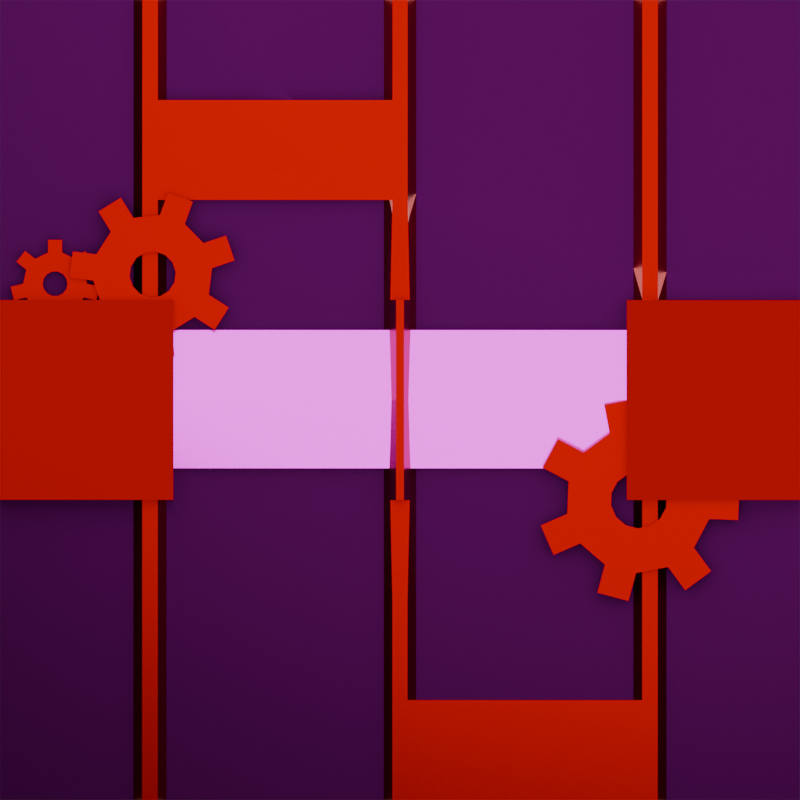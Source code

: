 # Source: mdl_door.blend  (saved by Blender 4.0.36; exported with 4.5.12 LTS)
import bpy
from mathutils import Matrix  # noqa: F401  (used for matrix-valued properties, if any)

bpy.ops.wm.read_factory_settings(use_empty=True)
scene = bpy.context.scene
scene.name = 'Scene'

# ---- collections
col_collection = bpy.data.collections.new('Collection'); scene.collection.children.link(col_collection)

# ---- images (referenced by path relative to the original .blend; pixels are not part of the script)
import os
ASSET_DIR = os.environ.get("B2B_ASSET_DIR", "")  # directory of the original .blend (textures are referenced by path, not embedded)
HERE = os.path.dirname(os.path.abspath(__file__))  # packed textures are extracted next to this script under _unpacked/

def load_image(name, relpath, width, height, colorspace="sRGB"):
    """Load a texture the original file referenced (path relative to the .blend, or extracted next to this script)."""
    p = next((c for c in (os.path.join(HERE, relpath), os.path.join(ASSET_DIR, relpath)) if relpath and os.path.exists(c)), "")
    if p:
        img = bpy.data.images.load(p, check_existing=True)
        img.name = name
    else:  # same state as the original file: an image datablock whose file is absent (Cycles renders it pink)
        img = bpy.data.images.new(name, width, height)
        img.source = "FILE"
        img.filepath = "//" + (relpath or name)
    img.colorspace_settings.name = colorspace
    return img
img_tex_noise_png = load_image('tex_noise.png', 'tex_noise.png', 1024, 1024, 'sRGB')

# ---- materials (node trees are filled in below, after node groups)
mat_material = bpy.data.materials.new('Material')
mat_material.alpha_threshold = 0.0
mat_material.roughness = 0.5
mat_material.line_color = (0.0, 0.0, 0.0, 1.0)
mat_material_004 = bpy.data.materials.new('Material.004')
mat_material_004.alpha_threshold = 0.0
mat_material_004.roughness = 0.5
mat_material_004.line_color = (0.0, 0.0, 0.0, 1.0)
mat_material_005 = bpy.data.materials.new('Material.005')
mat_material_005.alpha_threshold = 0.0
mat_material_005.roughness = 0.5
mat_material_005.line_color = (0.0, 0.0, 0.0, 1.0)
mat_material_006 = bpy.data.materials.new('Material.006')
mat_material_006.alpha_threshold = 0.0
mat_material_006.roughness = 0.5
mat_material_006.line_color = (0.0, 0.0, 0.0, 1.0)

# ---- material node trees
mat_material.use_nodes = True; mat_material.node_tree.nodes.clear()
_N = mat_material.node_tree.nodes; _L = mat_material.node_tree.links
n0 = _N.new('ShaderNodeOutputMaterial'); n0.name = 'Material Output'; n0.location = (300, 300)
n1 = _N.new('ShaderNodeRGB'); n1.name = 'RGB'; n1.location = (-485, 172)
n1.outputs[0].default_value = (0.04696, 0.04696, 0.04696, 1.0)
n2 = _N.new('ShaderNodeMix'); n2.name = 'Mix'; n2.location = (-181, 171)
n2.data_type = 'RGBA'
n2.blend_type = 'MULTIPLY'
n2.inputs[0].default_value = 1.0
n3 = _N.new('ShaderNodeBsdfPrincipled'); n3.name = 'Principled BSDF'; n3.location = (10, 300)
n3.inputs[1].default_value = 1.0
n3.inputs[2].default_value = 0.4314
n3.inputs[3].default_value = 1.45
n4 = _N.new('ShaderNodeTexImage'); n4.name = 'Image Texture'; n4.location = (-482, -92)
n4.image = img_tex_noise_png
n4.projection = 'BOX'
n5 = _N.new('ShaderNodeTexCoord'); n5.name = 'Texture Coordinate'; n5.location = (-755, -229)
_L.new(n3.outputs[0], n0.inputs[0])
_L.new(n1.outputs[0], n2.inputs[6])
_L.new(n4.outputs[0], n2.inputs[7])
_L.new(n2.outputs[2], n3.inputs[0])
_L.new(n5.outputs[3], n4.inputs[0])
n0.is_active_output = True
mat_material_004.use_nodes = True; mat_material_004.node_tree.nodes.clear()
_N = mat_material_004.node_tree.nodes; _L = mat_material_004.node_tree.links
n0 = _N.new('ShaderNodeOutputMaterial'); n0.name = 'Material Output'; n0.location = (300, 300)
n1 = _N.new('ShaderNodeRGB'); n1.name = 'RGB'; n1.location = (-485, 172)
n1.outputs[0].default_value = (0.3079, 0.07181, 0.0, 1.0)
n2 = _N.new('ShaderNodeMix'); n2.name = 'Mix'; n2.location = (-181, 171)
n2.data_type = 'RGBA'
n2.blend_type = 'MULTIPLY'
n2.inputs[0].default_value = 1.0
n3 = _N.new('ShaderNodeBsdfPrincipled'); n3.name = 'Principled BSDF'; n3.location = (10, 300)
n3.inputs[1].default_value = 1.0
n3.inputs[2].default_value = 0.3235
n3.inputs[3].default_value = 1.45
n4 = _N.new('ShaderNodeTexImage'); n4.name = 'Image Texture'; n4.location = (-482, -92)
n4.image = img_tex_noise_png
n4.projection = 'BOX'
n5 = _N.new('ShaderNodeTexCoord'); n5.name = 'Texture Coordinate'; n5.location = (-755, -229)
_L.new(n3.outputs[0], n0.inputs[0])
_L.new(n1.outputs[0], n2.inputs[6])
_L.new(n4.outputs[0], n2.inputs[7])
_L.new(n2.outputs[2], n3.inputs[0])
_L.new(n5.outputs[3], n4.inputs[0])
n0.is_active_output = True
mat_material_005.use_nodes = True; mat_material_005.node_tree.nodes.clear()
_N = mat_material_005.node_tree.nodes; _L = mat_material_005.node_tree.links
n0 = _N.new('ShaderNodeOutputMaterial'); n0.name = 'Material Output'; n0.location = (300, 300)
n1 = _N.new('ShaderNodeRGB'); n1.name = 'RGB'; n1.location = (-485, 172)
n1.outputs[0].default_value = (1.0, 1.0, 1.0, 1.0)
n2 = _N.new('ShaderNodeMix'); n2.name = 'Mix'; n2.location = (-181, 171)
n2.data_type = 'RGBA'
n2.blend_type = 'MULTIPLY'
n2.inputs[0].default_value = 1.0
n3 = _N.new('ShaderNodeBsdfPrincipled'); n3.name = 'Principled BSDF'; n3.location = (10, 300)
n3.inputs[1].default_value = 1.0
n3.inputs[2].default_value = 0.1569
n3.inputs[3].default_value = 1.45
n4 = _N.new('ShaderNodeTexImage'); n4.name = 'Image Texture'; n4.location = (-482, -92)
n4.image = img_tex_noise_png
n4.projection = 'BOX'
n5 = _N.new('ShaderNodeTexCoord'); n5.name = 'Texture Coordinate'; n5.location = (-755, -229)
_L.new(n3.outputs[0], n0.inputs[0])
_L.new(n1.outputs[0], n2.inputs[6])
_L.new(n4.outputs[0], n2.inputs[7])
_L.new(n2.outputs[2], n3.inputs[0])
_L.new(n5.outputs[3], n4.inputs[0])
n0.is_active_output = True
mat_material_006.use_nodes = True; mat_material_006.node_tree.nodes.clear()
_N = mat_material_006.node_tree.nodes; _L = mat_material_006.node_tree.links
n0 = _N.new('ShaderNodeOutputMaterial'); n0.name = 'Material Output'; n0.location = (300, 300)
n1 = _N.new('ShaderNodeRGB'); n1.name = 'RGB'; n1.location = (-485, 172)
n1.outputs[0].default_value = (0.196, 0.1031, 0.0, 1.0)
n2 = _N.new('ShaderNodeMix'); n2.name = 'Mix'; n2.location = (-181, 171)
n2.data_type = 'RGBA'
n2.blend_type = 'MULTIPLY'
n2.inputs[0].default_value = 1.0
n3 = _N.new('ShaderNodeBsdfPrincipled'); n3.name = 'Principled BSDF'; n3.location = (10, 300)
n3.inputs[1].default_value = 1.0
n3.inputs[2].default_value = 0.1078
n3.inputs[3].default_value = 1.45
n4 = _N.new('ShaderNodeTexImage'); n4.name = 'Image Texture'; n4.location = (-482, -92)
n4.image = img_tex_noise_png
n4.projection = 'BOX'
n5 = _N.new('ShaderNodeTexCoord'); n5.name = 'Texture Coordinate'; n5.location = (-755, -229)
_L.new(n3.outputs[0], n0.inputs[0])
_L.new(n1.outputs[0], n2.inputs[6])
_L.new(n4.outputs[0], n2.inputs[7])
_L.new(n2.outputs[2], n3.inputs[0])
_L.new(n5.outputs[3], n4.inputs[0])
n0.is_active_output = True

# ---- world
world_world = bpy.data.worlds.new('World'); scene.world = world_world
world_world.use_nodes = True; world_world.node_tree.nodes.clear()
_N = world_world.node_tree.nodes; _L = world_world.node_tree.links
n0 = _N.new('ShaderNodeOutputWorld'); n0.name = 'World Output'; n0.location = (300, 300)
n1 = _N.new('ShaderNodeBackground'); n1.name = 'Background'; n1.location = (10, 300)
n1.inputs[0].default_value = (0.05088, 0.05088, 0.05088, 1.0)
_L.new(n1.outputs[0], n0.inputs[0])
n0.is_active_output = True
world_world.color = (0.05088, 0.05088, 0.05088)
world_world.use_sun_shadow = False
world_world.sun_shadow_jitter_overblur = 0.0

# ---- cameras
cam_camera = bpy.data.cameras.new('Camera')
cam_camera.type = 'ORTHO'
cam_camera.clip_end = 100.0
cam_camera.ortho_scale = 2.0

# ---- lights
light_light = bpy.data.lights.new('Light', 'POINT')
light_light.transmission_factor = 0.0
light_light.use_soft_falloff = False
light_light.energy = 2149.0
light_light.shadow_soft_size = 12.51
light_light.shadow_maximum_resolution = 0.006
light_light.use_absolute_resolution = True
light_light_001 = bpy.data.lights.new('Light.001', 'POINT')
light_light_001.transmission_factor = 0.0
light_light_001.use_soft_falloff = False
light_light_001.energy = 650.6
light_light_001.shadow_soft_size = 2.85
light_light_001.shadow_maximum_resolution = 0.006
light_light_001.use_absolute_resolution = True

# ---- meshes
me_cube = bpy.data.meshes.new('Cube')
me_cube.from_pydata([(1.0, 1.0, 0.06185), (1.0, 1.0, -0.06185), (-1.0, 1.0, 0.06185), (-1.0, 1.0, -0.06185), (0.0, 1.0, -0.06185), (0.0, 1.0, 0.06185), (-1.0, 0.0, -0.06185), (1.0, 0.0, 0.06185), (-1.0, 0.0, 0.06185), (1.0, 0.0, -0.06185), (0.0, 0.0, -0.06185), (0.25, 0.0, 0.1693), (-1.0, 0.5837, 0.06185), (1.0, 0.5, -0.06185), (-1.0, 0.5, -0.06185), (1.0, 0.5837, 0.06185), (0.0, 0.5, -0.06185), (0.0, 0.5837, 0.06185), (-0.5, 1.0, -0.06185), (-0.5, 1.0, 0.06185), (-0.5, 0.0, -0.06185), (-0.25, 0.009953, 0.1693), (-0.5, 0.5837, 0.06185), (-0.5, 0.5, -0.06185), (0.5, 1.0, 0.06185), (0.5, 1.0, -0.06185), (0.5, 0.0, -0.06185), (0.5, 0.5, -0.06185), (0.5, 0.5837, 0.06185), (-1.0, 0.04036, -0.06185), (1.0, 0.04036, 0.06185), (0.0, 0.04036, -0.06185), (0.0, 0.04036, 0.06185), (-1.0, 0.04036, 0.06185), (1.0, 0.04036, -0.06185), (-0.5, 0.04036, 0.06185), (-0.5, 0.04036, -0.06185), (0.5, 0.04036, -0.06185), (0.5, 0.04036, 0.06185), (-1.0, 0.6663, 0.06185), (1.0, 0.75, -0.06185), (-1.0, 0.75, -0.06185), (1.0, 0.6663, 0.06185), (0.0, 0.75, -0.06185), (0.0, 0.6663, 0.06185), (-0.5, 0.75, -0.06185), (-0.5, 0.6663, 0.06185), (0.5, 0.6663, 0.06185), (0.5, 0.75, -0.06185), (0.25, 1.0, -0.06185), (0.25, 0.0, -0.06185), (0.25, 0.5, -0.06185), (0.25, 1.0, 0.06185), (0.25, 0.5837, 0.06185), (0.25, 0.04036, -0.06185), (0.25, 0.04036, 0.06185), (0.25, 0.75, -0.06185), (0.25, 0.6663, 0.06185), (-0.25, 1.0, 0.06185), (-0.25, 0.0, 0.1693), (-0.25, 0.5837, 0.06185), (-0.25, 1.0, -0.06185), (-0.25, 0.0, -0.06185), (-0.25, 0.5, -0.06185), (-0.25, 0.04036, 0.06185), (-0.25, 0.04036, -0.06185), (-0.25, 0.6663, 0.06185), (-0.25, 0.75, -0.06185), (-0.75, 1.0, -0.06185), (-0.75, 0.0, -0.06185), (-0.75, 0.5, -0.06185), (-0.75, 1.0, 0.06185), (0.0, 0.0, 0.1693), (-0.75, 0.5837, 0.06185), (-0.75, 0.04036, -0.06185), (-0.75, 0.04036, 0.06185), (-0.75, 0.75, -0.06185), (-0.75, 0.6663, 0.06185), (0.75, 1.0, 0.06185), (0.0, 0.009953, 0.1693), (0.75, 0.5837, 0.06185), (0.75, 1.0, -0.06185), (0.75, 0.0, -0.06185), (0.75, 0.5, -0.06185), (0.75, 0.04036, 0.06185), (0.75, 0.04036, -0.06185), (0.75, 0.6663, 0.06185), (0.75, 0.75, -0.06185), (1.0, 0.01915, 0.1095), (1.0, 0.0, 0.1095), (-1.0, 0.0, 0.1095), (0.0, 0.02453, 0.1095), (0.75, 0.0, 0.1095), (-0.25, 0.0, 0.1095), (1.0, 0.6446, 0.1095), (1.0, 0.6054, 0.1095), (0.75, 0.6054, 0.1095), (-0.75, 0.0, 0.1095), (-0.5, 0.0, 0.1095), (-0.75, 0.6054, 0.1095), (-0.5, 0.6054, 0.1095), (-0.5, 0.6446, 0.1095), (-0.5, 0.01915, 0.1095), (0.25, 0.0, 0.1095), (0.5, 0.0, 0.1095), (0.25, 0.6054, 0.1095), (0.5, 0.6054, 0.1095), (0.5, 0.6446, 0.1095), (0.5, 0.01915, 0.1095), (-1.0, 0.01915, 0.1095), (0.75, 0.01915, 0.1095), (-0.25, 0.02453, 0.1095), (-0.75, 0.01915, 0.1095), (0.25, 0.02453, 0.1095), (-1.0, 0.6054, 0.1095), (-1.0, 0.6446, 0.1095), (0.75, 0.6446, 0.1095), (0.25, 0.6446, 0.1095), (-0.75, 0.6446, 0.1095), (-0.25, 0.6054, 0.1095), (-0.25, 0.6446, 0.1095), (0.25, 0.009953, 0.1693), (-0.25, 1.0, 0.1816), (0.0, 1.0, 0.1816), (0.0, 0.6663, 0.1816), (-0.25, 0.6663, 0.1816), (0.25, 1.0, 0.1816), (0.25, 0.6663, 0.1816), (0.1708, 1.0, -0.06185), (0.1708, 0.0, -0.06185), (0.1708, 0.5, -0.06185), (0.1708, 0.04036, -0.06185), (0.1708, 0.75, -0.06185), (0.1708, 1.0, 0.06185), (0.1708, 0.5837, 0.06185), (0.1708, 0.04036, 0.06185), (0.1708, 0.6663, 0.0802), (0.1708, 0.02453, 0.1095), (0.1708, 0.0, 0.1693), (0.1708, 0.009953, 0.1693), (0.1708, 1.0, 0.1816), (0.1708, 0.6663, 0.1816), (-0.175, 1.0, 0.06185), (-0.175, 0.5837, 0.06185), (-0.175, 0.04036, 0.06185), (-0.175, 0.6663, 0.0802), (-0.175, 1.0, -0.06185), (-0.175, 0.0, -0.06185), (-0.175, 0.5, -0.06185), (-0.175, 0.04036, -0.06185), (-0.175, 0.75, -0.06185), (-0.175, 0.02453, 0.1095), (-0.175, 0.0, 0.1693), (-0.175, 0.009953, 0.1693), (-0.175, 1.0, 0.1816), (-0.175, 0.6663, 0.1816), (0.0, 0.6663, 0.1227), (-0.25, 0.6663, 0.1227), (-0.25, 1.0, 0.1227), (0.0, 1.0, 0.1227), (0.25, 1.0, 0.1227), (0.25, 0.6663, 0.1227), (0.1708, 0.6663, 0.1043), (0.1708, 1.0, 0.1227), (-0.175, 0.6663, 0.1043), (-0.175, 1.0, 0.1227), (-0.175, -0.01565, 0.0802), (0.0, -0.01565, 0.06185), (0.1708, -0.01565, 0.0802), (0.0, -0.01565, 0.1227), (0.1708, -0.01565, 0.1043), (-0.175, -0.01565, 0.1043), (0.1708, 0.5666, 0.06185), (0.25, 0.5666, 0.06185), (-0.175, 0.5666, 0.1816), (0.0, 0.5666, 0.1816), (0.1708, 0.5666, 0.1816), (0.25, 0.5666, 0.1816), (0.0, 0.5666, 0.1227), (-0.25, 0.5666, 0.1227), (-0.25, 0.5666, 0.06185), (0.25, 0.5666, 0.1227), (0.1708, 0.5666, 0.1227), (-0.175, 0.5666, 0.06185), (-0.25, 0.5666, 0.1816), (-0.175, 0.5666, 0.1227), (1.0, -1.0, 0.06185), (1.0, -1.0, -0.06185), (-1.0, -1.0, 0.06185), (-1.0, -1.0, -0.06185), (0.0, -1.0, -0.06185), (0.0, -1.0, 0.06185), (-1.0, -0.5837, 0.06185), (1.0, -0.5, -0.06185), (-1.0, -0.5, -0.06185), (1.0, -0.5837, 0.06185), (0.0, -0.5, -0.06185), (0.0, -0.5837, 0.06185), (-0.5, -1.0, -0.06185), (-0.5, -1.0, 0.06185), (-0.25, -0.009953, 0.1693), (-0.5, -0.5837, 0.06185), (-0.5, -0.5, -0.06185), (0.5, -1.0, 0.06185), (0.5, -1.0, -0.06185), (0.5, -0.5, -0.06185), (0.5, -0.5837, 0.06185), (-1.0, -0.04036, -0.06185), (1.0, -0.04036, 0.06185), (0.0, -0.04036, -0.06185), (0.0, -0.04036, 0.06185), (-1.0, -0.04036, 0.06185), (1.0, -0.04036, -0.06185), (-0.5, -0.04036, 0.06185), (-0.5, -0.04036, -0.06185), (0.5, -0.04036, -0.06185), (0.5, -0.04036, 0.06185), (-1.0, -0.6663, 0.06185), (1.0, -0.75, -0.06185), (-1.0, -0.75, -0.06185), (1.0, -0.6663, 0.06185), (0.0, -0.75, -0.06185), (0.0, -0.6663, 0.06185), (-0.5, -0.75, -0.06185), (-0.5, -0.6663, 0.06185), (0.5, -0.6663, 0.06185), (0.5, -0.75, -0.06185), (0.25, -1.0, -0.06185), (0.25, -0.5, -0.06185), (0.25, -1.0, 0.06185), (0.25, -0.5837, 0.06185), (0.25, -0.04036, -0.06185), (0.25, -0.04036, 0.06185), (0.25, -0.75, -0.06185), (0.25, -0.6663, 0.06185), (-0.25, -1.0, 0.06185), (-0.25, -0.5837, 0.06185), (-0.25, -1.0, -0.06185), (-0.25, -0.5, -0.06185), (-0.25, -0.04036, 0.06185), (-0.25, -0.04036, -0.06185), (-0.25, -0.6663, 0.06185), (-0.25, -0.75, -0.06185), (-0.75, -1.0, -0.06185), (-0.75, -0.5, -0.06185), (-0.75, -1.0, 0.06185), (-0.75, -0.5837, 0.06185), (-0.75, -0.04036, -0.06185), (-0.75, -0.04036, 0.06185), (-0.75, -0.75, -0.06185), (-0.75, -0.6663, 0.06185), (0.75, -1.0, 0.06185), (0.0, -0.009953, 0.1693), (0.75, -0.5837, 0.06185), (0.75, -1.0, -0.06185), (0.75, -0.5, -0.06185), (0.75, -0.04036, 0.06185), (0.75, -0.04036, -0.06185), (0.75, -0.6663, 0.06185), (0.75, -0.75, -0.06185), (1.0, -0.01915, 0.1095), (0.0, -0.02453, 0.1095), (1.0, -0.6446, 0.1095), (1.0, -0.6054, 0.1095), (0.75, -0.6054, 0.1095), (-0.75, -0.6054, 0.1095), (-0.5, -0.6054, 0.1095), (-0.5, -0.6446, 0.1095), (-0.5, -0.01915, 0.1095), (0.25, -0.6054, 0.1095), (0.5, -0.6054, 0.1095), (0.5, -0.6446, 0.1095), (0.5, -0.01915, 0.1095), (-1.0, -0.01915, 0.1095), (0.75, -0.01915, 0.1095), (-0.25, -0.02453, 0.1095), (-0.75, -0.01915, 0.1095), (0.25, -0.02453, 0.1095), (-1.0, -0.6054, 0.1095), (-1.0, -0.6446, 0.1095), (0.75, -0.6446, 0.1095), (0.25, -0.6446, 0.1095), (-0.75, -0.6446, 0.1095), (-0.25, -0.6054, 0.1095), (-0.25, -0.6446, 0.1095), (0.25, -0.009953, 0.1693), (-0.25, -1.0, 0.1816), (0.0, -1.0, 0.1816), (0.0, -0.6663, 0.1816), (-0.25, -0.6663, 0.1816), (0.25, -1.0, 0.1816), (0.25, -0.6663, 0.1816), (0.1708, -1.0, -0.06185), (0.1708, -0.5, -0.06185), (0.1708, -0.04036, -0.06185), (0.1708, -0.75, -0.06185), (0.1708, -1.0, 0.06185), (0.1708, -0.5837, 0.06185), (0.1708, -0.04036, 0.06185), (0.1708, -0.6663, 0.0802), (0.1708, -0.02453, 0.1095), (0.1708, -0.009953, 0.1693), (0.1708, -1.0, 0.1816), (0.1708, -0.6663, 0.1816), (-0.175, -1.0, 0.06185), (-0.175, -0.5837, 0.06185), (-0.175, -0.04036, 0.06185), (-0.175, -0.6663, 0.0802), (-0.175, -1.0, -0.06185), (-0.175, -0.5, -0.06185), (-0.175, -0.04036, -0.06185), (-0.175, -0.75, -0.06185), (-0.175, -0.02453, 0.1095), (-0.175, -0.009953, 0.1693), (-0.175, -1.0, 0.1816), (-0.175, -0.6663, 0.1816), (0.0, -0.6663, 0.1227), (-0.25, -0.6663, 0.1227), (-0.25, -1.0, 0.1227), (0.0, -1.0, 0.1227), (0.25, -1.0, 0.1227), (0.25, -0.6663, 0.1227), (0.1708, -0.6663, 0.1043), (0.1708, -1.0, 0.1227), (-0.175, -0.6663, 0.1043), (-0.175, -1.0, 0.1227), (-0.175, 0.01565, 0.0802), (0.0, 0.01565, 0.06185), (0.1708, 0.01565, 0.0802), (0.0, 0.01565, 0.1227), (0.1708, 0.01565, 0.1043), (-0.175, 0.01565, 0.1043), (0.1708, -0.5666, 0.06185), (0.25, -0.5666, 0.06185), (-0.175, -0.5666, 0.1816), (0.0, -0.5666, 0.1816), (0.1708, -0.5666, 0.1816), (0.25, -0.5666, 0.1816), (0.0, -0.5666, 0.1227), (-0.25, -0.5666, 0.1227), (-0.25, -0.5666, 0.06185), (0.25, -0.5666, 0.1227), (0.1708, -0.5666, 0.1227), (-0.175, -0.5666, 0.06185), (-0.25, -0.5666, 0.1816), (-0.175, -0.5666, 0.1227), (0.0, 1.0, 0.0), (-0.1951, 0.9808, 0.0), (-0.3827, 0.9239, 0.0), (-0.5556, 0.8315, 0.0), (-0.7071, 0.7071, 0.0), (-0.8315, 0.5556, 0.0), (-0.9239, 0.3827, 0.0), (-0.9808, 0.1951, 0.0), (-1.0, 0.0, 0.0), (-0.9808, -0.1951, 0.0), (-0.9239, -0.3827, 0.0), (-0.8315, -0.5556, 0.0), (-0.7071, -0.7071, 0.0), (-0.5556, -0.8315, 0.0), (-0.3827, -0.9239, 0.0), (-0.1951, -0.9808, 0.0), (0.0, -1.0, 0.0), (0.1951, -0.9808, 0.0), (0.3827, -0.9239, 0.0), (0.5556, -0.8315, 0.0), (0.7071, -0.7071, 0.0), (0.8315, -0.5556, 0.0), (0.9239, -0.3827, 0.0), (0.9808, -0.1951, 0.0), (1.0, 0.0, 0.0), (0.9808, 0.1951, 0.0), (0.9239, 0.3827, 0.0), (0.8315, 0.5556, 0.0), (0.7071, 0.7071, 0.0), (0.5556, 0.8315, 0.0), (0.3827, 0.9239, 0.0), (0.1951, 0.9808, 0.0), (-0.4623, -0.6004, 0.1137), (-0.4554, -0.6666, 0.1137), (-0.4205, -0.7232, 0.1137), (-0.3645, -0.7591, 0.1137), (-0.2985, -0.7672, 0.1137), (-0.2355, -0.7457, 0.1137), (-0.188, -0.6991, 0.1137), (-0.1655, -0.6365, 0.1137), (-0.1724, -0.5703, 0.1137), (-0.2073, -0.5137, 0.1137), (-0.2633, -0.4778, 0.1137), (-0.3293, -0.4698, 0.1137), (-0.3923, -0.4912, 0.1137), (-0.4398, -0.5378, 0.1137), (-0.3685, -0.637, 0.1137), (-0.3711, -0.6115, 0.1137), (-0.355, -0.6589, 0.1137), (-0.3334, -0.6727, 0.1137), (-0.308, -0.6758, 0.1137), (-0.2837, -0.6675, 0.1137), (-0.2654, -0.6495, 0.1137), (-0.2567, -0.6254, 0.1137), (-0.2593, -0.5999, 0.1137), (-0.2728, -0.5781, 0.1137), (-0.2944, -0.5642, 0.1137), (-0.3199, -0.5611, 0.1137), (-0.3441, -0.5694, 0.1137), (-0.3624, -0.5874, 0.1137), (-0.3685, -0.637, 0.1399), (-0.3711, -0.6115, 0.1399), (-0.355, -0.6589, 0.1399), (-0.3334, -0.6727, 0.1399), (-0.308, -0.6758, 0.1399), (-0.2837, -0.6675, 0.1399), (-0.2654, -0.6495, 0.1399), (-0.2567, -0.6254, 0.1399), (-0.2593, -0.5999, 0.1399), (-0.2728, -0.5781, 0.1399), (-0.2944, -0.5642, 0.1399), (-0.3199, -0.5611, 0.1399), (-0.3441, -0.5694, 0.1399), (-0.3624, -0.5874, 0.1399), (-0.4554, -0.6666, 0.1399), (-0.4623, -0.6004, 0.1399), (-0.4205, -0.7232, 0.1399), (-0.3645, -0.7591, 0.1399), (-0.2985, -0.7672, 0.1399), (-0.2355, -0.7457, 0.1399), (-0.188, -0.6991, 0.1399), (-0.1655, -0.6365, 0.1399), (-0.1724, -0.5703, 0.1399), (-0.2073, -0.5137, 0.1399), (-0.2633, -0.4778, 0.1399), (-0.3293, -0.4698, 0.1399), (-0.3923, -0.4912, 0.1399), (-0.4398, -0.5378, 0.1399), (-0.4713, -0.7545, 0.1137), (-0.5062, -0.6979, 0.1137), (-0.3057, -0.8263, 0.1137), (-0.3717, -0.8183, 0.1137), (-0.1462, -0.7416, 0.1137), (-0.1937, -0.7882, 0.1137), (-0.1131, -0.5642, 0.1137), (-0.1062, -0.6303, 0.1137), (-0.2311, -0.4276, 0.1137), (-0.1751, -0.4635, 0.1137), (-0.4115, -0.4348, 0.1137), (-0.3485, -0.4133, 0.1137), (-0.5184, -0.5802, 0.1137), (-0.4959, -0.5176, 0.1137), (-0.4713, -0.7545, 0.1399), (-0.5062, -0.6979, 0.1399), (-0.3057, -0.8263, 0.1399), (-0.3717, -0.8183, 0.1399), (-0.1462, -0.7416, 0.1399), (-0.1937, -0.7882, 0.1399), (-0.1131, -0.5642, 0.1399), (-0.1062, -0.6303, 0.1399), (-0.2311, -0.4276, 0.1399), (-0.1751, -0.4635, 0.1399), (-0.4115, -0.4348, 0.1399), (-0.3485, -0.4133, 0.1399), (-0.5184, -0.5802, 0.1399), (-0.4959, -0.5176, 0.1399), (-0.2906, -0.7823, 0.09776), (-0.3254, -0.7902, 0.09776), (-0.3532, -0.8124, 0.09776), (-0.3687, -0.8445, 0.09776), (-0.3687, -0.8802, 0.09776), (-0.3532, -0.9123, 0.09776), (-0.3254, -0.9345, 0.09776), (-0.2906, -0.9425, 0.09776), (-0.2559, -0.9345, 0.09776), (-0.228, -0.9123, 0.09776), (-0.2125, -0.8802, 0.09776), (-0.2125, -0.8445, 0.09776), (-0.228, -0.8124, 0.09776), (-0.2559, -0.7902, 0.09776), (-0.304, -0.8346, 0.09776), (-0.2906, -0.8315, 0.09776), (-0.3147, -0.8431, 0.09776), (-0.3207, -0.8555, 0.09776), (-0.3207, -0.8692, 0.09776), (-0.3147, -0.8816, 0.09776), (-0.304, -0.8902, 0.09776), (-0.2906, -0.8932, 0.09776), (-0.2772, -0.8902, 0.09776), (-0.2665, -0.8816, 0.09776), (-0.2605, -0.8692, 0.09776), (-0.2605, -0.8555, 0.09776), (-0.2665, -0.8431, 0.09776), (-0.2772, -0.8346, 0.09776), (-0.304, -0.8346, 0.1118), (-0.2906, -0.8315, 0.1118), (-0.3147, -0.8431, 0.1118), (-0.3207, -0.8555, 0.1118), (-0.3207, -0.8692, 0.1118), (-0.3147, -0.8816, 0.1118), (-0.304, -0.8902, 0.1118), (-0.2906, -0.8932, 0.1118), (-0.2772, -0.8902, 0.1118), (-0.2665, -0.8816, 0.1118), (-0.2605, -0.8692, 0.1118), (-0.2605, -0.8555, 0.1118), (-0.2665, -0.8431, 0.1118), (-0.2772, -0.8346, 0.1118), (-0.3254, -0.7902, 0.1118), (-0.2906, -0.7823, 0.1118), (-0.3532, -0.8124, 0.1118), (-0.3687, -0.8445, 0.1118), (-0.3687, -0.8802, 0.1118), (-0.3532, -0.9123, 0.1118), (-0.3254, -0.9345, 0.1118), (-0.2906, -0.9425, 0.1118), (-0.2559, -0.9345, 0.1118), (-0.228, -0.9123, 0.1118), (-0.2125, -0.8802, 0.1118), (-0.2125, -0.8445, 0.1118), (-0.228, -0.8124, 0.1118), (-0.2559, -0.7902, 0.1118), (-0.3731, -0.7875, 0.09776), (-0.3453, -0.7652, 0.09776), (-0.4006, -0.8802, 0.09776), (-0.4006, -0.8445, 0.09776), (-0.3453, -0.9595, 0.09776), (-0.3731, -0.9373, 0.09776), (-0.2488, -0.9657, 0.09776), (-0.2835, -0.9736, 0.09776), (-0.1838, -0.894, 0.09776), (-0.1992, -0.9262, 0.09776), (-0.1992, -0.7986, 0.09776), (-0.1838, -0.8307, 0.09776), (-0.2835, -0.7511, 0.09776), (-0.2488, -0.7591, 0.09776), (-0.3731, -0.7875, 0.1118), (-0.3453, -0.7652, 0.1118), (-0.4006, -0.8802, 0.1118), (-0.4006, -0.8445, 0.1118), (-0.3453, -0.9595, 0.1118), (-0.3731, -0.9373, 0.1118), (-0.2488, -0.9657, 0.1118), (-0.2835, -0.9736, 0.1118), (-0.1838, -0.894, 0.1118), (-0.1992, -0.9262, 0.1118), (-0.1992, -0.7986, 0.1118), (-0.1838, -0.8307, 0.1118), (-0.2835, -0.7511, 0.1118), (-0.2488, -0.7591, 0.1118), (0.4326, 0.5903, 0.1082), (0.4175, 0.67, 0.1082), (0.3693, 0.7353, 0.1082), (0.2976, 0.7732, 0.1082), (0.2166, 0.7762, 0.1082), (0.1422, 0.7437, 0.1082), (0.08933, 0.6823, 0.1082), (0.06835, 0.6039, 0.1082), (0.08343, 0.5242, 0.1082), (0.1316, 0.459, 0.1082), (0.2033, 0.4211, 0.1082), (0.2844, 0.418, 0.1082), (0.3587, 0.4505, 0.1082), (0.4116, 0.512, 0.1082), (0.3149, 0.6252, 0.1082), (0.3207, 0.5945, 0.1082), (0.2963, 0.6504, 0.1082), (0.2686, 0.665, 0.1082), (0.2374, 0.6661, 0.1082), (0.2087, 0.6536, 0.1082), (0.1884, 0.6299, 0.1082), (0.1803, 0.5997, 0.1082), (0.1861, 0.569, 0.1082), (0.2046, 0.5439, 0.1082), (0.2323, 0.5292, 0.1082), (0.2635, 0.5281, 0.1082), (0.2922, 0.5406, 0.1082), (0.3126, 0.5643, 0.1082), (0.3149, 0.6252, 0.1402), (0.3207, 0.5945, 0.1402), (0.2963, 0.6504, 0.1402), (0.2686, 0.665, 0.1402), (0.2374, 0.6661, 0.1402), (0.2087, 0.6536, 0.1402), (0.1884, 0.6299, 0.1402), (0.1803, 0.5997, 0.1402), (0.1861, 0.569, 0.1402), (0.2046, 0.5439, 0.1402), (0.2323, 0.5292, 0.1402), (0.2635, 0.5281, 0.1402), (0.2922, 0.5406, 0.1402), (0.3126, 0.5643, 0.1402), (0.4175, 0.67, 0.1402), (0.4326, 0.5903, 0.1402), (0.3693, 0.7353, 0.1402), (0.2976, 0.7732, 0.1402), (0.2166, 0.7762, 0.1402), (0.1422, 0.7437, 0.1402), (0.08933, 0.6823, 0.1402), (0.06835, 0.6039, 0.1402), (0.08343, 0.5242, 0.1402), (0.1316, 0.459, 0.1402), (0.2033, 0.4211, 0.1402), (0.2844, 0.418, 0.1402), (0.3587, 0.4505, 0.1402), (0.4116, 0.512, 0.1402), (0.4278, 0.7784, 0.1082), (0.476, 0.7132, 0.1082), (0.2193, 0.8488, 0.1082), (0.3003, 0.8458, 0.1082), (0.03424, 0.7297, 0.1082), (0.08714, 0.7911, 0.1082), (0.01202, 0.5107, 0.1082), (-0.003065, 0.5904, 0.1082), (0.1694, 0.3568, 0.1082), (0.09764, 0.3947, 0.1082), (0.3878, 0.3839, 0.1082), (0.3134, 0.3514, 0.1082), (0.5028, 0.5715, 0.1082), (0.4818, 0.4932, 0.1082), (0.4278, 0.7784, 0.1402), (0.476, 0.7132, 0.1402), (0.2193, 0.8488, 0.1402), (0.3003, 0.8458, 0.1402), (0.03424, 0.7297, 0.1402), (0.08714, 0.7911, 0.1402), (0.01202, 0.5107, 0.1402), (-0.003065, 0.5904, 0.1402), (0.1694, 0.3568, 0.1402), (0.09764, 0.3947, 0.1402), (0.3878, 0.3839, 0.1402), (0.3134, 0.3514, 0.1402), (0.5028, 0.5715, 0.1402), (0.4818, 0.4932, 0.1402)], [(347, 346), (348, 347), (349, 348), (350, 349), (351, 350), (352, 351), (353, 352), (354, 353), (355, 354), (356, 355), (357, 356), (358, 357), (359, 358), (360, 359), (361, 360), (362, 361), (363, 362), (364, 363), (365, 364), (366, 365), (367, 366), (368, 367), (369, 368), (370, 369), (371, 370), (372, 371), (373, 372), (374, 373), (375, 374), (376, 375), (377, 376), (346, 377)], [(41, 39, 2, 3), (81, 78, 0, 1), (146, 142, 5, 4), (163, 159, 123, 140), (149, 31, 10, 147), (34, 30, 7, 9), (85, 34, 9, 82), (39, 12, 114, 115), (87, 40, 13, 83), (40, 42, 15, 13), (150, 43, 16, 148), (136, 44, 17, 134), (29, 33, 12, 14), (76, 45, 23, 70), (38, 55, 113, 108), (57, 53, 105, 117), (74, 36, 20, 69), (68, 71, 19, 18), (56, 48, 27, 51), (54, 37, 26, 50), (49, 52, 24, 25), (12, 73, 99, 114), (7, 30, 88, 89), (15, 42, 94, 95), (35, 75, 112, 102), (66, 46, 101, 120), (80, 28, 38, 84), (51, 27, 37, 54), (70, 23, 36, 74), (60, 22, 35, 64), (6, 8, 33, 29), (73, 12, 33, 75), (83, 13, 34, 85), (13, 15, 30, 34), (148, 16, 31, 149), (134, 17, 32, 135), (49, 25, 48, 56), (78, 24, 47, 86), (58, 19, 46, 66), (68, 18, 45, 76), (165, 158, 122, 154), (146, 4, 43, 150), (1, 0, 42, 40), (81, 1, 40, 87), (71, 2, 39, 77), (14, 12, 39, 41), (24, 52, 57, 47), (128, 49, 56, 132), (28, 53, 55, 38), (130, 51, 54, 131), (144, 64, 111, 151), (128, 133, 52, 49), (131, 54, 50, 129), (132, 56, 51, 130), (46, 77, 118, 101), (18, 61, 67, 45), (23, 63, 65, 36), (143, 60, 64, 144), (64, 35, 102, 111), (110, 88, 95, 96), (145, 66, 60, 143), (45, 67, 63, 23), (36, 65, 62, 20), (18, 19, 58, 61), (19, 71, 77, 46), (3, 68, 76, 41), (22, 73, 75, 35), (14, 70, 74, 29), (3, 2, 71, 68), (29, 74, 69, 6), (41, 76, 70, 14), (47, 57, 117, 107), (25, 81, 87, 48), (0, 78, 86, 42), (27, 83, 85, 37), (15, 80, 84, 30), (86, 47, 107, 116), (73, 22, 100, 99), (48, 87, 83, 27), (37, 85, 82, 26), (25, 24, 78, 81), (112, 109, 90, 97), (118, 115, 114, 99), (120, 101, 100, 119), (111, 102, 98, 93), (116, 107, 106, 96), (110, 108, 104, 92), (107, 117, 105, 106), (108, 113, 103, 104), (111, 93, 59, 21), (101, 118, 99, 100), (102, 112, 97, 98), (88, 110, 92, 89), (94, 116, 96, 95), (28, 80, 96, 106), (75, 33, 109, 112), (84, 110, 96, 80), (77, 39, 115, 118), (60, 66, 120, 119), (22, 60, 119, 100), (53, 28, 106, 105), (135, 32, 91, 137), (33, 8, 90, 109), (84, 38, 108, 110), (42, 86, 116, 94), (139, 79, 72, 138), (153, 21, 59, 152), (103, 113, 121, 11), (151, 111, 21, 153), (137, 91, 79, 139), (140, 123, 124, 141), (154, 122, 125, 155), (162, 136, 172, 182), (155, 125, 184, 174), (158, 157, 125, 122), (161, 160, 126, 127), (57, 161, 181, 173), (126, 140, 141, 127), (113, 137, 139, 121), (121, 139, 138, 11), (55, 135, 137, 113), (43, 132, 130, 16), (31, 131, 129, 10), (4, 5, 133, 128), (16, 130, 131, 31), (4, 128, 132, 43), (53, 134, 135, 55), (57, 136, 134, 53), (160, 163, 140, 126), (124, 155, 174, 175), (123, 154, 155, 124), (91, 151, 153, 79), (79, 153, 152, 72), (44, 145, 143, 17), (17, 143, 144, 32), (32, 144, 151, 91), (61, 146, 150, 67), (159, 165, 154, 123), (63, 148, 149, 65), (67, 150, 148, 63), (65, 149, 147, 62), (61, 58, 142, 146), (164, 145, 166, 171), (164, 156, 178, 185), (44, 136, 168, 167), (5, 142, 165, 159), (66, 145, 183, 180), (52, 133, 163, 160), (57, 52, 160, 161), (58, 66, 157, 158), (156, 164, 171, 169), (142, 58, 158, 165), (133, 5, 159, 163), (167, 168, 170, 169), (166, 167, 169, 171), (145, 44, 167, 166), (136, 162, 170, 168), (162, 156, 169, 170), (185, 178, 175, 174), (182, 181, 177, 176), (178, 182, 176, 175), (179, 185, 174, 184), (180, 183, 185, 179), (172, 173, 181, 182), (136, 57, 173, 172), (127, 141, 176, 177), (145, 164, 185, 183), (141, 124, 175, 176), (161, 127, 177, 181), (156, 162, 182, 178), (125, 157, 179, 184), (157, 66, 180, 179), (219, 189, 188, 217), (254, 187, 186, 251), (308, 190, 191, 304), (323, 302, 287, 319), (310, 147, 10, 209), (212, 9, 7, 208), (257, 82, 9, 212), (217, 279, 278, 192), (259, 255, 193, 218), (218, 193, 195, 220), (311, 309, 196, 221), (299, 297, 197, 222), (207, 194, 192, 211), (249, 244, 202, 223), (216, 272, 277, 232), (234, 281, 269, 230), (247, 69, 20, 214), (243, 198, 199, 245), (233, 228, 205, 226), (231, 50, 26, 215), (227, 204, 203, 229), (192, 278, 265, 246), (7, 89, 260, 208), (195, 263, 262, 220), (266, 201, 213, 268), (241, 284, 267, 224), (253, 256, 216, 206), (228, 231, 215, 205), (244, 247, 214, 202), (236, 239, 213, 201), (6, 207, 211, 8), (246, 248, 211, 192), (255, 257, 212, 193), (193, 212, 208, 195), (309, 310, 209, 196), (297, 298, 210, 197), (227, 233, 226, 204), (251, 258, 225, 203), (235, 241, 224, 199), (243, 249, 223, 198), (325, 314, 286, 318), (308, 311, 221, 190), (187, 218, 220, 186), (254, 259, 218, 187), (245, 250, 217, 188), (194, 219, 217, 192), (203, 225, 234, 229), (292, 295, 233, 227), (206, 216, 232, 230), (293, 294, 231, 228), (306, 312, 275, 239), (292, 227, 229, 296), (294, 129, 50, 231), (295, 293, 228, 233), (224, 267, 282, 250), (198, 223, 242, 237), (202, 214, 240, 238), (305, 306, 239, 236), (239, 275, 268, 213), (208, 260, 274, 256), (307, 305, 236, 241), (223, 202, 238, 242), (214, 20, 62, 240), (198, 237, 235, 199), (199, 224, 250, 245), (189, 219, 249, 243), (201, 213, 248, 246), (194, 207, 247, 244), (189, 243, 245, 188), (207, 6, 69, 247), (219, 194, 244, 249), (225, 271, 281, 234), (204, 226, 259, 254), (186, 220, 258, 251), (205, 215, 257, 255), (195, 208, 256, 253), (258, 280, 271, 225), (265, 266, 268, 276), (226, 205, 255, 259), (215, 26, 82, 257), (204, 254, 251, 203), (276, 97, 90, 273), (282, 265, 278, 279), (284, 283, 266, 267), (275, 93, 98, 268), (280, 264, 270, 271), (274, 92, 104, 272), (271, 270, 269, 281), (272, 104, 103, 277), (275, 200, 59, 93), (267, 266, 265, 282), (268, 98, 97, 276), (260, 89, 92, 274), (262, 263, 264, 280), (206, 270, 264, 253), (248, 276, 273, 211), (253, 264, 263, 195), (250, 282, 279, 217), (236, 283, 284, 241), (201, 266, 283, 236), (230, 269, 270, 206), (298, 300, 261, 210), (211, 273, 90, 8), (256, 274, 272, 216), (220, 262, 280, 258), (301, 138, 72, 252), (313, 152, 59, 200), (103, 11, 285, 277), (312, 313, 200, 275), (300, 301, 252, 261), (302, 303, 288, 287), (314, 315, 289, 286), (322, 342, 332, 299), (315, 334, 344, 289), (318, 286, 289, 317), (321, 291, 290, 320), (234, 333, 341, 321), (290, 291, 303, 302), (277, 285, 301, 300), (285, 11, 138, 301), (232, 277, 300, 298), (221, 196, 293, 295), (209, 10, 129, 294), (190, 292, 296, 191), (196, 209, 294, 293), (190, 221, 295, 292), (230, 232, 298, 297), (234, 230, 297, 299), (320, 290, 302, 323), (288, 335, 334, 315), (287, 288, 315, 314), (261, 252, 313, 312), (252, 72, 152, 313), (222, 197, 305, 307), (197, 210, 306, 305), (210, 261, 312, 306), (237, 242, 311, 308), (319, 287, 314, 325), (238, 240, 310, 309), (242, 238, 309, 311), (240, 62, 147, 310), (237, 308, 304, 235), (324, 331, 326, 307), (324, 345, 338, 316), (222, 327, 328, 299), (191, 319, 325, 304), (241, 340, 343, 307), (229, 320, 323, 296), (234, 321, 320, 229), (235, 318, 317, 241), (316, 329, 331, 324), (304, 325, 318, 235), (296, 323, 319, 191), (327, 329, 330, 328), (326, 331, 329, 327), (307, 326, 327, 222), (299, 328, 330, 322), (322, 330, 329, 316), (345, 334, 335, 338), (342, 336, 337, 341), (338, 335, 336, 342), (339, 344, 334, 345), (340, 339, 345, 343), (332, 342, 341, 333), (299, 332, 333, 234), (291, 337, 336, 303), (307, 343, 345, 324), (303, 336, 335, 288), (321, 341, 337, 291), (316, 338, 342, 322), (289, 344, 339, 317), (317, 339, 340, 241), (88, 30, 15, 95), (246, 265, 276, 248), (392, 379, 378, 393), (394, 380, 379, 392), (395, 381, 380, 394), (396, 382, 381, 395), (397, 383, 382, 396), (398, 384, 383, 397), (399, 385, 384, 398), (400, 386, 385, 399), (401, 387, 386, 400), (402, 388, 387, 401), (403, 389, 388, 402), (404, 390, 389, 403), (405, 391, 390, 404), (393, 378, 391, 405), (406, 407, 421, 420), (408, 406, 420, 422), (409, 408, 422, 423), (410, 409, 423, 424), (411, 410, 424, 425), (412, 411, 425, 426), (413, 412, 426, 427), (414, 413, 427, 428), (415, 414, 428, 429), (416, 415, 429, 430), (417, 416, 430, 431), (418, 417, 431, 432), (419, 418, 432, 433), (407, 419, 433, 421), (391, 378, 446, 447), (405, 404, 418, 419), (390, 391, 433, 432), (393, 405, 419, 407), (392, 393, 407, 406), (380, 422, 448, 434), (378, 379, 420, 421), (394, 392, 406, 408), (432, 431, 459, 458), (395, 394, 408, 409), (380, 381, 423, 422), (396, 395, 409, 410), (386, 428, 454, 440), (397, 396, 410, 411), (382, 383, 425, 424), (398, 397, 411, 412), (389, 390, 444, 445), (399, 398, 412, 413), (384, 385, 427, 426), (400, 399, 413, 414), (420, 379, 435, 449), (401, 400, 414, 415), (386, 387, 429, 428), (402, 401, 415, 416), (430, 429, 457, 456), (403, 402, 416, 417), (388, 389, 431, 430), (404, 403, 417, 418), (445, 444, 458, 459), (447, 446, 460, 461), (435, 434, 448, 449), (437, 436, 450, 451), (439, 438, 452, 453), (441, 440, 454, 455), (443, 442, 456, 457), (429, 387, 443, 457), (379, 380, 434, 435), (421, 433, 461, 460), (423, 381, 437, 451), (388, 430, 456, 442), (422, 420, 449, 448), (390, 432, 458, 444), (381, 382, 436, 437), (382, 424, 450, 436), (431, 389, 445, 459), (424, 423, 451, 450), (383, 384, 438, 439), (425, 383, 439, 453), (426, 425, 453, 452), (433, 391, 447, 461), (385, 386, 440, 441), (384, 426, 452, 438), (428, 427, 455, 454), (387, 388, 442, 443), (427, 385, 441, 455), (378, 421, 460, 446), (476, 463, 462, 477), (478, 464, 463, 476), (479, 465, 464, 478), (480, 466, 465, 479), (481, 467, 466, 480), (482, 468, 467, 481), (483, 469, 468, 482), (484, 470, 469, 483), (485, 471, 470, 484), (486, 472, 471, 485), (487, 473, 472, 486), (488, 474, 473, 487), (489, 475, 474, 488), (477, 462, 475, 489), (490, 491, 505, 504), (492, 490, 504, 506), (493, 492, 506, 507), (494, 493, 507, 508), (495, 494, 508, 509), (496, 495, 509, 510), (497, 496, 510, 511), (498, 497, 511, 512), (499, 498, 512, 513), (500, 499, 513, 514), (501, 500, 514, 515), (502, 501, 515, 516), (503, 502, 516, 517), (491, 503, 517, 505), (475, 462, 530, 531), (489, 488, 502, 503), (474, 475, 517, 516), (477, 489, 503, 491), (476, 477, 491, 490), (464, 506, 532, 518), (462, 463, 504, 505), (478, 476, 490, 492), (516, 515, 543, 542), (479, 478, 492, 493), (464, 465, 507, 506), (480, 479, 493, 494), (470, 512, 538, 524), (481, 480, 494, 495), (466, 467, 509, 508), (482, 481, 495, 496), (473, 474, 528, 529), (483, 482, 496, 497), (468, 469, 511, 510), (484, 483, 497, 498), (504, 463, 519, 533), (485, 484, 498, 499), (470, 471, 513, 512), (486, 485, 499, 500), (514, 513, 541, 540), (487, 486, 500, 501), (472, 473, 515, 514), (488, 487, 501, 502), (529, 528, 542, 543), (531, 530, 544, 545), (519, 518, 532, 533), (521, 520, 534, 535), (523, 522, 536, 537), (525, 524, 538, 539), (527, 526, 540, 541), (513, 471, 527, 541), (463, 464, 518, 519), (505, 517, 545, 544), (507, 465, 521, 535), (472, 514, 540, 526), (506, 504, 533, 532), (474, 516, 542, 528), (465, 466, 520, 521), (466, 508, 534, 520), (515, 473, 529, 543), (508, 507, 535, 534), (467, 468, 522, 523), (509, 467, 523, 537), (510, 509, 537, 536), (517, 475, 531, 545), (469, 470, 524, 525), (468, 510, 536, 522), (512, 511, 539, 538), (471, 472, 526, 527), (511, 469, 525, 539), (462, 505, 544, 530), (560, 547, 546, 561), (562, 548, 547, 560), (563, 549, 548, 562), (564, 550, 549, 563), (565, 551, 550, 564), (566, 552, 551, 565), (567, 553, 552, 566), (568, 554, 553, 567), (569, 555, 554, 568), (570, 556, 555, 569), (571, 557, 556, 570), (572, 558, 557, 571), (573, 559, 558, 572), (561, 546, 559, 573), (574, 575, 589, 588), (576, 574, 588, 590), (577, 576, 590, 591), (578, 577, 591, 592), (579, 578, 592, 593), (580, 579, 593, 594), (581, 580, 594, 595), (582, 581, 595, 596), (583, 582, 596, 597), (584, 583, 597, 598), (585, 584, 598, 599), (586, 585, 599, 600), (587, 586, 600, 601), (575, 587, 601, 589), (559, 546, 614, 615), (573, 572, 586, 587), (558, 559, 601, 600), (561, 573, 587, 575), (560, 561, 575, 574), (548, 590, 616, 602), (546, 547, 588, 589), (562, 560, 574, 576), (600, 599, 627, 626), (563, 562, 576, 577), (548, 549, 591, 590), (564, 563, 577, 578), (554, 596, 622, 608), (565, 564, 578, 579), (550, 551, 593, 592), (566, 565, 579, 580), (557, 558, 612, 613), (567, 566, 580, 581), (552, 553, 595, 594), (568, 567, 581, 582), (588, 547, 603, 617), (569, 568, 582, 583), (554, 555, 597, 596), (570, 569, 583, 584), (598, 597, 625, 624), (571, 570, 584, 585), (556, 557, 599, 598), (572, 571, 585, 586), (613, 612, 626, 627), (615, 614, 628, 629), (603, 602, 616, 617), (605, 604, 618, 619), (607, 606, 620, 621), (609, 608, 622, 623), (611, 610, 624, 625), (597, 555, 611, 625), (547, 548, 602, 603), (589, 601, 629, 628), (591, 549, 605, 619), (556, 598, 624, 610), (590, 588, 617, 616), (558, 600, 626, 612), (549, 550, 604, 605), (550, 592, 618, 604), (599, 557, 613, 627), (592, 591, 619, 618), (551, 552, 606, 607), (593, 551, 607, 621), (594, 593, 621, 620), (601, 559, 615, 629), (553, 554, 608, 609), (552, 594, 620, 606), (596, 595, 623, 622), (555, 556, 610, 611), (595, 553, 609, 623), (546, 589, 628, 614)])
me_cube.polygons.foreach_set('material_index', [0, 0, 0, 3, 0, 0, 0, 1, 0, 0, 0, 0, 0, 0, 1, 0, 0, 0, 0, 0, 0, 1, 1, 1, 1, 1, 0, 0, 0, 0, 0, 0, 0, 0, 0, 0, 0, 0, 0, 0, 3, 0, 0, 0, 0, 0, 0, 0, 0, 0, 1, 0, 0, 0, 1, 0, 0, 0, 1, 1, 0, 0, 0, 0, 0, 0, 0, 0, 0, 0, 0, 1, 0, 0, 0, 0, 1, 1, 0, 0, 0, 1, 1, 1, 1, 1, 1, 1, 1, 1, 1, 1, 1, 1, 1, 1, 1, 1, 0, 1, 1, 1, 1, 1, 1, 1, 1, 1, 1, 1, 3, 3, 3, 3, 3, 3, 3, 3, 1, 1, 1, 0, 0, 0, 0, 0, 0, 0, 3, 3, 3, 1, 1, 0, 0, 1, 0, 3, 0, 0, 0, 0, 2, 0, 2, 3, 0, 3, 3, 3, 2, 3, 3, 0, 0, 2, 2, 2, 3, 3, 3, 3, 3, 3, 3, 3, 3, 3, 3, 0, 3, 3, 0, 0, 0, 3, 0, 0, 0, 1, 0, 0, 0, 0, 0, 0, 1, 0, 0, 0, 0, 0, 0, 1, 1, 1, 1, 1, 0, 0, 0, 0, 0, 0, 0, 0, 0, 0, 0, 0, 0, 0, 3, 0, 0, 0, 0, 0, 0, 0, 0, 0, 1, 0, 0, 0, 1, 0, 0, 0, 1, 1, 0, 0, 0, 0, 0, 0, 0, 0, 0, 0, 0, 1, 0, 0, 0, 0, 1, 1, 0, 0, 0, 1, 1, 1, 1, 1, 1, 1, 1, 1, 1, 1, 1, 1, 1, 1, 1, 1, 0, 1, 1, 1, 1, 1, 1, 1, 1, 1, 1, 1, 3, 3, 3, 3, 3, 3, 3, 3, 1, 1, 1, 0, 0, 0, 0, 0, 0, 0, 3, 3, 3, 1, 1, 0, 0, 1, 0, 3, 0, 0, 0, 0, 2, 0, 2, 3, 0, 3, 3, 3, 2, 3, 3, 0, 0, 2, 2, 2, 3, 3, 3, 3, 3, 3, 3, 3, 3, 3, 3, 0, 3, 3, 1, 1, 1, 1, 1, 1, 1, 1, 1, 1, 1, 1, 1, 1, 1, 1, 1, 1, 1, 1, 1, 1, 1, 1, 1, 1, 1, 1, 1, 1, 1, 1, 1, 1, 1, 1, 1, 1, 1, 1, 1, 1, 1, 1, 1, 1, 1, 1, 1, 1, 1, 1, 1, 1, 1, 1, 1, 1, 1, 1, 1, 1, 1, 1, 1, 1, 1, 1, 1, 1, 1, 1, 1, 1, 1, 1, 1, 1, 1, 1, 1, 1, 1, 1, 1, 1, 1, 1, 1, 1, 1, 1, 1, 1, 1, 1, 1, 1, 1, 1, 1, 1, 1, 1, 1, 1, 1, 1, 1, 1, 1, 1, 1, 1, 1, 1, 1, 1, 1, 1, 1, 1, 1, 1, 1, 1, 1, 1, 1, 1, 1, 1, 1, 1, 1, 1, 1, 1, 1, 1, 1, 1, 1, 1, 1, 1, 1, 1, 1, 1, 1, 1, 1, 1, 1, 1, 1, 1, 1, 1, 1, 1, 1, 1, 1, 1, 1, 1, 1, 1, 1, 1, 1, 1, 1, 1, 1, 1, 1, 1, 1, 1, 1, 1, 1, 1, 1, 1, 1, 1, 1, 1, 1, 1, 1, 1, 1, 1, 1, 1, 1, 1, 1, 1, 1, 1, 1, 1, 1, 1, 1, 1, 1, 1, 1, 1, 1, 1, 1, 1, 1, 1, 1, 1, 1, 1, 1, 1, 1, 1, 1, 1, 1, 1, 1, 1, 1, 1, 1, 1, 1, 1, 1, 1, 1, 1, 1, 1, 1, 1, 1, 1, 1, 1])
_uv = me_cube.uv_layers.new(name='UVMap')
_uv.uv.foreach_set('vector', [0.375, 0.2188, 0.625, 0.2188, 0.625, 0.25, 0.375, 0.25, 0.375, 0.4688, 0.625, 0.4688, 0.625, 0.5, 0.375, 0.5, 0.375, 0.3531, 0.625, 0.3531, 0.625, 0.375, 0.375, 0.375, 0.625, 0.3963, 0.625, 0.375, 0.625, 0.375, 0.625, 0.3963, 0.2281, 0.5938, 0.25, 0.5938, 0.25, 0.625, 0.2281, 0.625, 0.375, 0.5938, 0.625, 0.5938, 0.625, 0.625, 0.375, 0.625, 0.3438, 0.5938, 0.375, 0.5938, 0.375, 0.625, 0.3438, 0.625, 0.625, 0.2188, 0.625, 0.1875, 0.625, 0.1875, 0.625, 0.2188, 0.3438, 0.5312, 0.375, 0.5312, 0.375, 0.5625, 0.3438, 0.5625, 0.375, 0.5312, 0.625, 0.5312, 0.625, 0.5625, 0.375, 0.5625, 0.2281, 0.5312, 0.25, 0.5312, 0.25, 0.5625, 0.2281, 0.5625, 0.7287, 0.5312, 0.75, 0.5312, 0.75, 0.5625, 0.7287, 0.5625, 0.375, 0.1562, 0.625, 0.1562, 0.625, 0.1875, 0.375, 0.1875, 0.1562, 0.5312, 0.1875, 0.5312, 0.1875, 0.5625, 0.1562, 0.5625, 0.6875, 0.5938, 0.7188, 0.5938, 0.7188, 0.5938, 0.6875, 0.5938, 0.7188, 0.5312, 0.7188, 0.5625, 0.7188, 0.5625, 0.7188, 0.5312, 0.1562, 0.5938, 0.1875, 0.5938, 0.1875, 0.625, 0.1562, 0.625, 0.375, 0.2812, 0.625, 0.2812, 0.625, 0.3125, 0.375, 0.3125, 0.2812, 0.5312, 0.3125, 0.5312, 0.3125, 0.5625, 0.2812, 0.5625, 0.2812, 0.5938, 0.3125, 0.5938, 0.3125, 0.625, 0.2812, 0.625, 0.375, 0.4062, 0.625, 0.4062, 0.625, 0.4375, 0.375, 0.4375, 0.875, 0.5625, 0.8438, 0.5625, 0.8438, 0.5625, 0.875, 0.5625, 0.625, 0.625, 0.625, 0.5938, 0.625, 0.5938, 0.625, 0.625, 0.625, 0.5625, 0.625, 0.5312, 0.625, 0.5312, 0.625, 0.5625, 0.8125, 0.5938, 0.8438, 0.5938, 0.8438, 0.5938, 0.8125, 0.5938, 0.7812, 0.5312, 0.8125, 0.5312, 0.8125, 0.5312, 0.7812, 0.5312, 0.6562, 0.5625, 0.6875, 0.5625, 0.6875, 0.5938, 0.6562, 0.5938, 0.2812, 0.5625, 0.3125, 0.5625, 0.3125, 0.5938, 0.2812, 0.5938, 0.1562, 0.5625, 0.1875, 0.5625, 0.1875, 0.5938, 0.1562, 0.5938, 0.7812, 0.5625, 0.8125, 0.5625, 0.8125, 0.5938, 0.7812, 0.5938, 0.375, 0.125, 0.625, 0.125, 0.625, 0.1562, 0.375, 0.1562, 0.8438, 0.5625, 0.875, 0.5625, 0.875, 0.5938, 0.8438, 0.5938, 0.3438, 0.5625, 0.375, 0.5625, 0.375, 0.5938, 0.3438, 0.5938, 0.375, 0.5625, 0.625, 0.5625, 0.625, 0.5938, 0.375, 0.5938, 0.2281, 0.5625, 0.25, 0.5625, 0.25, 0.5938, 0.2281, 0.5938, 0.7287, 0.5625, 0.75, 0.5625, 0.75, 0.5938, 0.7287, 0.5938, 0.2812, 0.5, 0.3125, 0.5, 0.3125, 0.5312, 0.2812, 0.5312, 0.6562, 0.5, 0.6875, 0.5, 0.6875, 0.5312, 0.6562, 0.5312, 0.7812, 0.5, 0.8125, 0.5, 0.8125, 0.5312, 0.7812, 0.5312, 0.1562, 0.5, 0.1875, 0.5, 0.1875, 0.5312, 0.1562, 0.5312, 0.625, 0.3531, 0.625, 0.3438, 0.625, 0.3438, 0.625, 0.3531, 0.2281, 0.5, 0.25, 0.5, 0.25, 0.5312, 0.2281, 0.5312, 0.375, 0.5, 0.625, 0.5, 0.625, 0.5312, 0.375, 0.5312, 0.3438, 0.5, 0.375, 0.5, 0.375, 0.5312, 0.3438, 0.5312, 0.8438, 0.5, 0.875, 0.5, 0.875, 0.5312, 0.8438, 0.5312, 0.375, 0.1875, 0.625, 0.1875, 0.625, 0.2188, 0.375, 0.2188, 0.6875, 0.5, 0.7188, 0.5, 0.7188, 0.5312, 0.6875, 0.5312, 0.2713, 0.5, 0.2812, 0.5, 0.2812, 0.5312, 0.2713, 0.5312, 0.6875, 0.5625, 0.7188, 0.5625, 0.7188, 0.5938, 0.6875, 0.5938, 0.2713, 0.5625, 0.2812, 0.5625, 0.2812, 0.5938, 0.2713, 0.5938, 0.7719, 0.5938, 0.7812, 0.5938, 0.7812, 0.5938, 0.7719, 0.5938, 0.375, 0.3963, 0.625, 0.3963, 0.625, 0.4062, 0.375, 0.4062, 0.2713, 0.5938, 0.2812, 0.5938, 0.2812, 0.625, 0.2713, 0.625, 0.2713, 0.5312, 0.2812, 0.5312, 0.2812, 0.5625, 0.2713, 0.5625, 0.8125, 0.5312, 0.8438, 0.5312, 0.8438, 0.5312, 0.8125, 0.5312, 0.1875, 0.5, 0.2188, 0.5, 0.2188, 0.5312, 0.1875, 0.5312, 0.1875, 0.5625, 0.2188, 0.5625, 0.2188, 0.5938, 0.1875, 0.5938, 0.7719, 0.5625, 0.7812, 0.5625, 0.7812, 0.5938, 0.7719, 0.5938, 0.7812, 0.5938, 0.8125, 0.5938, 0.8125, 0.5938, 0.7812, 0.5938, 0.6562, 0.5938, 0.625, 0.5938, 0.625, 0.5625, 0.6562, 0.5625, 0.7719, 0.5312, 0.7812, 0.5312, 0.7812, 0.5625, 0.7719, 0.5625, 0.1875, 0.5312, 0.2188, 0.5312, 0.2188, 0.5625, 0.1875, 0.5625, 0.1875, 0.5938, 0.2188, 0.5938, 0.2188, 0.625, 0.1875, 0.625, 0.375, 0.3125, 0.625, 0.3125, 0.625, 0.3438, 0.375, 0.3438, 0.8125, 0.5, 0.8438, 0.5, 0.8438, 0.5312, 0.8125, 0.5312, 0.125, 0.5, 0.1562, 0.5, 0.1562, 0.5312, 0.125, 0.5312, 0.8125, 0.5625, 0.8438, 0.5625, 0.8438, 0.5938, 0.8125, 0.5938, 0.125, 0.5625, 0.1562, 0.5625, 0.1562, 0.5938, 0.125, 0.5938, 0.375, 0.25, 0.625, 0.25, 0.625, 0.2812, 0.375, 0.2812, 0.125, 0.5938, 0.1562, 0.5938, 0.1562, 0.625, 0.125, 0.625, 0.125, 0.5312, 0.1562, 0.5312, 0.1562, 0.5625, 0.125, 0.5625, 0.6875, 0.5312, 0.7188, 0.5312, 0.7188, 0.5312, 0.6875, 0.5312, 0.3125, 0.5, 0.3438, 0.5, 0.3438, 0.5312, 0.3125, 0.5312, 0.625, 0.5, 0.6562, 0.5, 0.6562, 0.5312, 0.625, 0.5312, 0.3125, 0.5625, 0.3438, 0.5625, 0.3438, 0.5938, 0.3125, 0.5938, 0.625, 0.5625, 0.6562, 0.5625, 0.6562, 0.5938, 0.625, 0.5938, 0.6562, 0.5312, 0.6875, 0.5312, 0.6875, 0.5312, 0.6562, 0.5312, 0.8438, 0.5625, 0.8125, 0.5625, 0.8125, 0.5625, 0.8438, 0.5625, 0.3125, 0.5312, 0.3438, 0.5312, 0.3438, 0.5625, 0.3125, 0.5625, 0.3125, 0.5938, 0.3438, 0.5938, 0.3438, 0.625, 0.3125, 0.625, 0.375, 0.4375, 0.625, 0.4375, 0.625, 0.4688, 0.375, 0.4688, 0.8438, 0.5938, 0.875, 0.5938, 0.875, 0.625, 0.8438, 0.625, 0.8438, 0.5312, 0.875, 0.5312, 0.875, 0.5625, 0.8438, 0.5625, 0.7812, 0.5312, 0.8125, 0.5312, 0.8125, 0.5625, 0.7812, 0.5625, 0.7812, 0.5938, 0.8125, 0.5938, 0.8125, 0.625, 0.7812, 0.625, 0.6562, 0.5312, 0.6875, 0.5312, 0.6875, 0.5625, 0.6562, 0.5625, 0.6562, 0.5938, 0.6875, 0.5938, 0.6875, 0.625, 0.6562, 0.625, 0.6875, 0.5312, 0.7188, 0.5312, 0.7188, 0.5625, 0.6875, 0.5625, 0.6875, 0.5938, 0.7188, 0.5938, 0.7188, 0.625, 0.6875, 0.625, 0.7812, 0.5938, 0.7812, 0.625, 0.7812, 0.625, 0.7812, 0.5938, 0.8125, 0.5312, 0.8438, 0.5312, 0.8438, 0.5625, 0.8125, 0.5625, 0.8125, 0.5938, 0.8438, 0.5938, 0.8438, 0.625, 0.8125, 0.625, 0.625, 0.5938, 0.6562, 0.5938, 0.6562, 0.625, 0.625, 0.625, 0.625, 0.5312, 0.6562, 0.5312, 0.6562, 0.5625, 0.625, 0.5625, 0.6875, 0.5625, 0.6562, 0.5625, 0.6562, 0.5625, 0.6875, 0.5625, 0.8438, 0.5938, 0.875, 0.5938, 0.875, 0.5938, 0.8438, 0.5938, 0.6562, 0.5938, 0.6562, 0.5938, 0.6562, 0.5625, 0.6562, 0.5625, 0.8438, 0.5312, 0.875, 0.5312, 0.875, 0.5312, 0.8438, 0.5312, 0.7812, 0.5625, 0.7812, 0.5312, 0.7812, 0.5312, 0.7812, 0.5625, 0.8125, 0.5625, 0.7812, 0.5625, 0.7812, 0.5625, 0.8125, 0.5625, 0.7188, 0.5625, 0.6875, 0.5625, 0.6875, 0.5625, 0.7188, 0.5625, 0.7287, 0.5938, 0.75, 0.5938, 0.75, 0.5938, 0.7287, 0.5938, 0.625, 0.1562, 0.625, 0.125, 0.625, 0.125, 0.625, 0.1562, 0.6562, 0.5938, 0.6875, 0.5938, 0.6875, 0.5938, 0.6562, 0.5938, 0.625, 0.5312, 0.6562, 0.5312, 0.6562, 0.5312, 0.625, 0.5312, 0.7287, 0.5938, 0.75, 0.5938, 0.75, 0.625, 0.7287, 0.625, 0.7719, 0.5938, 0.7812, 0.5938, 0.7812, 0.625, 0.7719, 0.625, 0.7188, 0.625, 0.7188, 0.5938, 0.7188, 0.5938, 0.7188, 0.625, 0.7719, 0.5938, 0.7812, 0.5938, 0.7812, 0.5938, 0.7719, 0.5938, 0.7287, 0.5938, 0.75, 0.5938, 0.75, 0.5938, 0.7287, 0.5938, 0.7287, 0.5, 0.75, 0.5, 0.75, 0.5312, 0.7287, 0.5312, 0.7719, 0.5, 0.7812, 0.5, 0.7812, 0.5312, 0.7719, 0.5312, 0.7287, 0.5312, 0.7287, 0.5312, 0.7287, 0.5312, 0.7287, 0.5312, 0.7719, 0.5312, 0.7812, 0.5312, 0.7812, 0.5312, 0.7719, 0.5312, 0.7812, 0.5, 0.7812, 0.5312, 0.7812, 0.5312, 0.7812, 0.5, 0.7188, 0.5312, 0.7188, 0.5, 0.7188, 0.5, 0.7188, 0.5312, 0.7188, 0.5312, 0.7188, 0.5312, 0.7188, 0.5312, 0.7188, 0.5312, 0.7188, 0.5, 0.7287, 0.5, 0.7287, 0.5312, 0.7188, 0.5312, 0.7188, 0.5938, 0.7287, 0.5938, 0.7287, 0.5938, 0.7188, 0.5938, 0.7188, 0.5938, 0.7287, 0.5938, 0.7287, 0.625, 0.7188, 0.625, 0.7188, 0.5938, 0.7287, 0.5938, 0.7287, 0.5938, 0.7188, 0.5938, 0.25, 0.5312, 0.2713, 0.5312, 0.2713, 0.5625, 0.25, 0.5625, 0.25, 0.5938, 0.2713, 0.5938, 0.2713, 0.625, 0.25, 0.625, 0.375, 0.375, 0.625, 0.375, 0.625, 0.3963, 0.375, 0.3963, 0.25, 0.5625, 0.2713, 0.5625, 0.2713, 0.5938, 0.25, 0.5938, 0.25, 0.5, 0.2713, 0.5, 0.2713, 0.5312, 0.25, 0.5312, 0.7188, 0.5625, 0.7287, 0.5625, 0.7287, 0.5938, 0.7188, 0.5938, 0.7188, 0.5312, 0.7287, 0.5312, 0.7287, 0.5625, 0.7188, 0.5625, 0.625, 0.4062, 0.625, 0.3963, 0.625, 0.3963, 0.625, 0.4062, 0.75, 0.5312, 0.7719, 0.5312, 0.7719, 0.5312, 0.75, 0.5312, 0.75, 0.5, 0.7719, 0.5, 0.7719, 0.5312, 0.75, 0.5312, 0.75, 0.5938, 0.7719, 0.5938, 0.7719, 0.5938, 0.75, 0.5938, 0.75, 0.5938, 0.7719, 0.5938, 0.7719, 0.625, 0.75, 0.625, 0.75, 0.5312, 0.7719, 0.5312, 0.7719, 0.5625, 0.75, 0.5625, 0.75, 0.5625, 0.7719, 0.5625, 0.7719, 0.5938, 0.75, 0.5938, 0.75, 0.5938, 0.7719, 0.5938, 0.7719, 0.5938, 0.75, 0.5938, 0.2188, 0.5, 0.2281, 0.5, 0.2281, 0.5312, 0.2188, 0.5312, 0.625, 0.375, 0.625, 0.3531, 0.625, 0.3531, 0.625, 0.375, 0.2188, 0.5625, 0.2281, 0.5625, 0.2281, 0.5938, 0.2188, 0.5938, 0.2188, 0.5312, 0.2281, 0.5312, 0.2281, 0.5625, 0.2188, 0.5625, 0.2188, 0.5938, 0.2281, 0.5938, 0.2281, 0.625, 0.2188, 0.625, 0.375, 0.3438, 0.625, 0.3438, 0.625, 0.3531, 0.375, 0.3531, 0.7719, 0.5312, 0.7719, 0.5312, 0.7719, 0.5312, 0.7719, 0.5312, 0.7719, 0.5312, 0.75, 0.5312, 0.75, 0.5312, 0.7719, 0.5312, 0.75, 0.5312, 0.7287, 0.5312, 0.7287, 0.5312, 0.75, 0.5312, 0.625, 0.375, 0.625, 0.3531, 0.625, 0.3531, 0.625, 0.375, 0.7812, 0.5312, 0.7719, 0.5312, 0.7719, 0.5312, 0.7812, 0.5312, 0.625, 0.4062, 0.625, 0.3963, 0.625, 0.3963, 0.625, 0.4062, 0.7188, 0.5312, 0.7188, 0.5, 0.7188, 0.5, 0.7188, 0.5312, 0.7812, 0.5, 0.7812, 0.5312, 0.7812, 0.5312, 0.7812, 0.5, 0.75, 0.5312, 0.7719, 0.5312, 0.7719, 0.5312, 0.75, 0.5312, 0.625, 0.3531, 0.625, 0.3438, 0.625, 0.3438, 0.625, 0.3531, 0.625, 0.3963, 0.625, 0.375, 0.625, 0.375, 0.625, 0.3963, 0.75, 0.5312, 0.7287, 0.5312, 0.7287, 0.5312, 0.75, 0.5312, 0.7719, 0.5312, 0.75, 0.5312, 0.75, 0.5312, 0.7719, 0.5312, 0.7719, 0.5312, 0.75, 0.5312, 0.75, 0.5312, 0.7719, 0.5312, 0.7287, 0.5312, 0.7287, 0.5312, 0.7287, 0.5312, 0.7287, 0.5312, 0.7287, 0.5312, 0.75, 0.5312, 0.75, 0.5312, 0.7287, 0.5312, 0.7719, 0.5312, 0.75, 0.5312, 0.75, 0.5312, 0.7719, 0.5312, 0.7287, 0.5312, 0.7188, 0.5312, 0.7188, 0.5312, 0.7287, 0.5312, 0.75, 0.5312, 0.7287, 0.5312, 0.7287, 0.5312, 0.75, 0.5312, 0.7812, 0.5312, 0.7719, 0.5312, 0.7719, 0.5312, 0.7812, 0.5312, 0.7812, 0.5312, 0.7719, 0.5312, 0.7719, 0.5312, 0.7812, 0.5312, 0.7287, 0.5312, 0.7188, 0.5312, 0.7188, 0.5312, 0.7287, 0.5312, 0.7287, 0.5312, 0.7188, 0.5312, 0.7188, 0.5312, 0.7287, 0.5312, 0.7188, 0.5312, 0.7287, 0.5312, 0.7287, 0.5312, 0.7188, 0.5312, 0.7719, 0.5312, 0.7719, 0.5312, 0.7719, 0.5312, 0.7719, 0.5312, 0.7287, 0.5312, 0.75, 0.5312, 0.75, 0.5312, 0.7287, 0.5312, 0.7188, 0.5312, 0.7188, 0.5312, 0.7188, 0.5312, 0.7188, 0.5312, 0.75, 0.5312, 0.7287, 0.5312, 0.7287, 0.5312, 0.75, 0.5312, 0.7812, 0.5312, 0.7812, 0.5312, 0.7812, 0.5312, 0.7812, 0.5312, 0.7812, 0.5312, 0.7812, 0.5312, 0.7812, 0.5312, 0.7812, 0.5312, 0.375, 0.2188, 0.375, 0.25, 0.625, 0.25, 0.625, 0.2188, 0.375, 0.4688, 0.375, 0.5, 0.625, 0.5, 0.625, 0.4688, 0.375, 0.3531, 0.375, 0.375, 0.625, 0.375, 0.625, 0.3531, 0.625, 0.3963, 0.625, 0.3963, 0.625, 0.375, 0.625, 0.375, 0.2281, 0.5938, 0.2281, 0.625, 0.25, 0.625, 0.25, 0.5938, 0.375, 0.5938, 0.375, 0.625, 0.625, 0.625, 0.625, 0.5938, 0.3438, 0.5938, 0.3438, 0.625, 0.375, 0.625, 0.375, 0.5938, 0.625, 0.2188, 0.625, 0.2188, 0.625, 0.1875, 0.625, 0.1875, 0.3438, 0.5312, 0.3438, 0.5625, 0.375, 0.5625, 0.375, 0.5312, 0.375, 0.5312, 0.375, 0.5625, 0.625, 0.5625, 0.625, 0.5312, 0.2281, 0.5312, 0.2281, 0.5625, 0.25, 0.5625, 0.25, 0.5312, 0.7287, 0.5312, 0.7287, 0.5625, 0.75, 0.5625, 0.75, 0.5312, 0.375, 0.1562, 0.375, 0.1875, 0.625, 0.1875, 0.625, 0.1562, 0.1562, 0.5312, 0.1562, 0.5625, 0.1875, 0.5625, 0.1875, 0.5312, 0.6875, 0.5938, 0.6875, 0.5938, 0.7188, 0.5938, 0.7188, 0.5938, 0.7188, 0.5312, 0.7188, 0.5312, 0.7188, 0.5625, 0.7188, 0.5625, 0.1562, 0.5938, 0.1562, 0.625, 0.1875, 0.625, 0.1875, 0.5938, 0.375, 0.2812, 0.375, 0.3125, 0.625, 0.3125, 0.625, 0.2812, 0.2812, 0.5312, 0.2812, 0.5625, 0.3125, 0.5625, 0.3125, 0.5312, 0.2812, 0.5938, 0.2812, 0.625, 0.3125, 0.625, 0.3125, 0.5938, 0.375, 0.4062, 0.375, 0.4375, 0.625, 0.4375, 0.625, 0.4062, 0.875, 0.5625, 0.875, 0.5625, 0.8438, 0.5625, 0.8438, 0.5625, 0.625, 0.625, 0.625, 0.625, 0.625, 0.5938, 0.625, 0.5938, 0.625, 0.5625, 0.625, 0.5625, 0.625, 0.5312, 0.625, 0.5312, 0.8125, 0.5625, 0.8125, 0.5625, 0.8125, 0.5938, 0.8125, 0.5938, 0.7812, 0.5312, 0.7812, 0.5312, 0.8125, 0.5312, 0.8125, 0.5312, 0.6562, 0.5625, 0.6562, 0.5938, 0.6875, 0.5938, 0.6875, 0.5625, 0.2812, 0.5625, 0.2812, 0.5938, 0.3125, 0.5938, 0.3125, 0.5625, 0.1562, 0.5625, 0.1562, 0.5938, 0.1875, 0.5938, 0.1875, 0.5625, 0.7812, 0.5625, 0.7812, 0.5938, 0.8125, 0.5938, 0.8125, 0.5625, 0.375, 0.125, 0.375, 0.1562, 0.625, 0.1562, 0.625, 0.125, 0.8438, 0.5625, 0.8438, 0.5938, 0.875, 0.5938, 0.875, 0.5625, 0.3438, 0.5625, 0.3438, 0.5938, 0.375, 0.5938, 0.375, 0.5625, 0.375, 0.5625, 0.375, 0.5938, 0.625, 0.5938, 0.625, 0.5625, 0.2281, 0.5625, 0.2281, 0.5938, 0.25, 0.5938, 0.25, 0.5625, 0.7287, 0.5625, 0.7287, 0.5938, 0.75, 0.5938, 0.75, 0.5625, 0.2812, 0.5, 0.2812, 0.5312, 0.3125, 0.5312, 0.3125, 0.5, 0.6562, 0.5, 0.6562, 0.5312, 0.6875, 0.5312, 0.6875, 0.5, 0.7812, 0.5, 0.7812, 0.5312, 0.8125, 0.5312, 0.8125, 0.5, 0.1562, 0.5, 0.1562, 0.5312, 0.1875, 0.5312, 0.1875, 0.5, 0.625, 0.3531, 0.625, 0.3531, 0.625, 0.3438, 0.625, 0.3438, 0.2281, 0.5, 0.2281, 0.5312, 0.25, 0.5312, 0.25, 0.5, 0.375, 0.5, 0.375, 0.5312, 0.625, 0.5312, 0.625, 0.5, 0.3438, 0.5, 0.3438, 0.5312, 0.375, 0.5312, 0.375, 0.5, 0.8438, 0.5, 0.8438, 0.5312, 0.875, 0.5312, 0.875, 0.5, 0.375, 0.1875, 0.375, 0.2188, 0.625, 0.2188, 0.625, 0.1875, 0.6875, 0.5, 0.6875, 0.5312, 0.7188, 0.5312, 0.7188, 0.5, 0.2713, 0.5, 0.2713, 0.5312, 0.2812, 0.5312, 0.2812, 0.5, 0.6875, 0.5625, 0.6875, 0.5938, 0.7188, 0.5938, 0.7188, 0.5625, 0.2713, 0.5625, 0.2713, 0.5938, 0.2812, 0.5938, 0.2812, 0.5625, 0.7719, 0.5938, 0.7719, 0.5938, 0.7812, 0.5938, 0.7812, 0.5938, 0.375, 0.3963, 0.375, 0.4062, 0.625, 0.4062, 0.625, 0.3963, 0.2713, 0.5938, 0.2713, 0.625, 0.2812, 0.625, 0.2812, 0.5938, 0.2713, 0.5312, 0.2713, 0.5625, 0.2812, 0.5625, 0.2812, 0.5312, 0.8125, 0.5312, 0.8125, 0.5312, 0.8438, 0.5312, 0.8438, 0.5312, 0.1875, 0.5, 0.1875, 0.5312, 0.2188, 0.5312, 0.2188, 0.5, 0.1875, 0.5625, 0.1875, 0.5938, 0.2188, 0.5938, 0.2188, 0.5625, 0.7719, 0.5625, 0.7719, 0.5938, 0.7812, 0.5938, 0.7812, 0.5625, 0.7812, 0.5938, 0.7812, 0.5938, 0.8125, 0.5938, 0.8125, 0.5938, 0.625, 0.5938, 0.625, 0.5938, 0.6562, 0.5938, 0.6562, 0.5938, 0.7719, 0.5312, 0.7719, 0.5625, 0.7812, 0.5625, 0.7812, 0.5312, 0.1875, 0.5312, 0.1875, 0.5625, 0.2188, 0.5625, 0.2188, 0.5312, 0.1875, 0.5938, 0.1875, 0.625, 0.2188, 0.625, 0.2188, 0.5938, 0.375, 0.3125, 0.375, 0.3438, 0.625, 0.3438, 0.625, 0.3125, 0.8125, 0.5, 0.8125, 0.5312, 0.8438, 0.5312, 0.8438, 0.5, 0.125, 0.5, 0.125, 0.5312, 0.1562, 0.5312, 0.1562, 0.5, 0.8125, 0.5625, 0.8125, 0.5938, 0.8438, 0.5938, 0.8438, 0.5625, 0.125, 0.5625, 0.125, 0.5938, 0.1562, 0.5938, 0.1562, 0.5625, 0.375, 0.25, 0.375, 0.2812, 0.625, 0.2812, 0.625, 0.25, 0.125, 0.5938, 0.125, 0.625, 0.1562, 0.625, 0.1562, 0.5938, 0.125, 0.5312, 0.125, 0.5625, 0.1562, 0.5625, 0.1562, 0.5312, 0.6875, 0.5312, 0.6875, 0.5312, 0.7188, 0.5312, 0.7188, 0.5312, 0.3125, 0.5, 0.3125, 0.5312, 0.3438, 0.5312, 0.3438, 0.5, 0.625, 0.5, 0.625, 0.5312, 0.6562, 0.5312, 0.6562, 0.5, 0.3125, 0.5625, 0.3125, 0.5938, 0.3438, 0.5938, 0.3438, 0.5625, 0.625, 0.5625, 0.625, 0.5938, 0.6562, 0.5938, 0.6562, 0.5625, 0.6562, 0.5312, 0.6562, 0.5312, 0.6875, 0.5312, 0.6875, 0.5312, 0.8438, 0.5625, 0.8125, 0.5625, 0.8125, 0.5938, 0.8438, 0.5938, 0.3125, 0.5312, 0.3125, 0.5625, 0.3438, 0.5625, 0.3438, 0.5312, 0.3125, 0.5938, 0.3125, 0.625, 0.3438, 0.625, 0.3438, 0.5938, 0.375, 0.4375, 0.375, 0.4688, 0.625, 0.4688, 0.625, 0.4375, 0.8438, 0.5938, 0.8438, 0.625, 0.875, 0.625, 0.875, 0.5938, 0.8438, 0.5312, 0.8438, 0.5625, 0.875, 0.5625, 0.875, 0.5312, 0.7812, 0.5312, 0.7812, 0.5625, 0.8125, 0.5625, 0.8125, 0.5312, 0.7812, 0.5938, 0.7812, 0.625, 0.8125, 0.625, 0.8125, 0.5938, 0.6562, 0.5312, 0.6562, 0.5625, 0.6875, 0.5625, 0.6875, 0.5312, 0.6562, 0.5938, 0.6562, 0.625, 0.6875, 0.625, 0.6875, 0.5938, 0.6875, 0.5312, 0.6875, 0.5625, 0.7188, 0.5625, 0.7188, 0.5312, 0.6875, 0.5938, 0.6875, 0.625, 0.7188, 0.625, 0.7188, 0.5938, 0.7812, 0.5938, 0.7812, 0.5938, 0.7812, 0.625, 0.7812, 0.625, 0.8125, 0.5312, 0.8125, 0.5625, 0.8438, 0.5625, 0.8438, 0.5312, 0.8125, 0.5938, 0.8125, 0.625, 0.8438, 0.625, 0.8438, 0.5938, 0.625, 0.5938, 0.625, 0.625, 0.6562, 0.625, 0.6562, 0.5938, 0.625, 0.5312, 0.625, 0.5625, 0.6562, 0.5625, 0.6562, 0.5312, 0.6875, 0.5625, 0.6875, 0.5625, 0.6562, 0.5625, 0.6562, 0.5625, 0.8438, 0.5938, 0.8438, 0.5938, 0.875, 0.5938, 0.875, 0.5938, 0.6562, 0.5625, 0.6562, 0.5625, 0.625, 0.5625, 0.625, 0.5625, 0.8438, 0.5312, 0.8438, 0.5312, 0.875, 0.5312, 0.875, 0.5312, 0.7812, 0.5625, 0.7812, 0.5625, 0.7812, 0.5312, 0.7812, 0.5312, 0.8125, 0.5625, 0.8125, 0.5625, 0.7812, 0.5625, 0.7812, 0.5625, 0.7188, 0.5625, 0.7188, 0.5625, 0.6875, 0.5625, 0.6875, 0.5625, 0.7287, 0.5938, 0.7287, 0.5938, 0.75, 0.5938, 0.75, 0.5938, 0.625, 0.1562, 0.625, 0.1562, 0.625, 0.125, 0.625, 0.125, 0.6562, 0.5938, 0.6562, 0.5938, 0.6875, 0.5938, 0.6875, 0.5938, 0.625, 0.5312, 0.625, 0.5312, 0.6562, 0.5312, 0.6562, 0.5312, 0.7287, 0.5938, 0.7287, 0.625, 0.75, 0.625, 0.75, 0.5938, 0.7719, 0.5938, 0.7719, 0.625, 0.7812, 0.625, 0.7812, 0.5938, 0.7188, 0.625, 0.7188, 0.625, 0.7188, 0.5938, 0.7188, 0.5938, 0.7719, 0.5938, 0.7719, 0.5938, 0.7812, 0.5938, 0.7812, 0.5938, 0.7287, 0.5938, 0.7287, 0.5938, 0.75, 0.5938, 0.75, 0.5938, 0.7287, 0.5, 0.7287, 0.5312, 0.75, 0.5312, 0.75, 0.5, 0.7719, 0.5, 0.7719, 0.5312, 0.7812, 0.5312, 0.7812, 0.5, 0.7287, 0.5312, 0.7287, 0.5312, 0.7287, 0.5312, 0.7287, 0.5312, 0.7719, 0.5312, 0.7719, 0.5312, 0.7812, 0.5312, 0.7812, 0.5312, 0.7812, 0.5, 0.7812, 0.5, 0.7812, 0.5312, 0.7812, 0.5312, 0.7188, 0.5312, 0.7188, 0.5312, 0.7188, 0.5, 0.7188, 0.5, 0.7188, 0.5312, 0.7188, 0.5312, 0.7188, 0.5312, 0.7188, 0.5312, 0.7188, 0.5, 0.7188, 0.5312, 0.7287, 0.5312, 0.7287, 0.5, 0.7188, 0.5938, 0.7188, 0.5938, 0.7287, 0.5938, 0.7287, 0.5938, 0.7188, 0.5938, 0.7188, 0.625, 0.7287, 0.625, 0.7287, 0.5938, 0.7188, 0.5938, 0.7188, 0.5938, 0.7287, 0.5938, 0.7287, 0.5938, 0.25, 0.5312, 0.25, 0.5625, 0.2713, 0.5625, 0.2713, 0.5312, 0.25, 0.5938, 0.25, 0.625, 0.2713, 0.625, 0.2713, 0.5938, 0.375, 0.375, 0.375, 0.3963, 0.625, 0.3963, 0.625, 0.375, 0.25, 0.5625, 0.25, 0.5938, 0.2713, 0.5938, 0.2713, 0.5625, 0.25, 0.5, 0.25, 0.5312, 0.2713, 0.5312, 0.2713, 0.5, 0.7188, 0.5625, 0.7188, 0.5938, 0.7287, 0.5938, 0.7287, 0.5625, 0.7188, 0.5312, 0.7188, 0.5625, 0.7287, 0.5625, 0.7287, 0.5312, 0.625, 0.4062, 0.625, 0.4062, 0.625, 0.3963, 0.625, 0.3963, 0.75, 0.5312, 0.75, 0.5312, 0.7719, 0.5312, 0.7719, 0.5312, 0.75, 0.5, 0.75, 0.5312, 0.7719, 0.5312, 0.7719, 0.5, 0.75, 0.5938, 0.75, 0.5938, 0.7719, 0.5938, 0.7719, 0.5938, 0.75, 0.5938, 0.75, 0.625, 0.7719, 0.625, 0.7719, 0.5938, 0.75, 0.5312, 0.75, 0.5625, 0.7719, 0.5625, 0.7719, 0.5312, 0.75, 0.5625, 0.75, 0.5938, 0.7719, 0.5938, 0.7719, 0.5625, 0.75, 0.5938, 0.75, 0.5938, 0.7719, 0.5938, 0.7719, 0.5938, 0.2188, 0.5, 0.2188, 0.5312, 0.2281, 0.5312, 0.2281, 0.5, 0.625, 0.375, 0.625, 0.375, 0.625, 0.3531, 0.625, 0.3531, 0.2188, 0.5625, 0.2188, 0.5938, 0.2281, 0.5938, 0.2281, 0.5625, 0.2188, 0.5312, 0.2188, 0.5625, 0.2281, 0.5625, 0.2281, 0.5312, 0.2188, 0.5938, 0.2188, 0.625, 0.2281, 0.625, 0.2281, 0.5938, 0.375, 0.3438, 0.375, 0.3531, 0.625, 0.3531, 0.625, 0.3438, 0.7719, 0.5312, 0.7719, 0.5312, 0.7719, 0.5312, 0.7719, 0.5312, 0.7719, 0.5312, 0.7719, 0.5312, 0.75, 0.5312, 0.75, 0.5312, 0.75, 0.5312, 0.75, 0.5312, 0.7287, 0.5312, 0.7287, 0.5312, 0.625, 0.375, 0.625, 0.375, 0.625, 0.3531, 0.625, 0.3531, 0.7812, 0.5312, 0.7812, 0.5312, 0.7719, 0.5312, 0.7719, 0.5312, 0.625, 0.4062, 0.625, 0.4062, 0.625, 0.3963, 0.625, 0.3963, 0.7188, 0.5312, 0.7188, 0.5312, 0.7188, 0.5, 0.7188, 0.5, 0.7812, 0.5, 0.7812, 0.5, 0.7812, 0.5312, 0.7812, 0.5312, 0.75, 0.5312, 0.75, 0.5312, 0.7719, 0.5312, 0.7719, 0.5312, 0.625, 0.3531, 0.625, 0.3531, 0.625, 0.3438, 0.625, 0.3438, 0.625, 0.3963, 0.625, 0.3963, 0.625, 0.375, 0.625, 0.375, 0.75, 0.5312, 0.75, 0.5312, 0.7287, 0.5312, 0.7287, 0.5312, 0.7719, 0.5312, 0.7719, 0.5312, 0.75, 0.5312, 0.75, 0.5312, 0.7719, 0.5312, 0.7719, 0.5312, 0.75, 0.5312, 0.75, 0.5312, 0.7287, 0.5312, 0.7287, 0.5312, 0.7287, 0.5312, 0.7287, 0.5312, 0.7287, 0.5312, 0.7287, 0.5312, 0.75, 0.5312, 0.75, 0.5312, 0.7719, 0.5312, 0.7719, 0.5312, 0.75, 0.5312, 0.75, 0.5312, 0.7287, 0.5312, 0.7287, 0.5312, 0.7188, 0.5312, 0.7188, 0.5312, 0.75, 0.5312, 0.75, 0.5312, 0.7287, 0.5312, 0.7287, 0.5312, 0.7812, 0.5312, 0.7812, 0.5312, 0.7719, 0.5312, 0.7719, 0.5312, 0.7812, 0.5312, 0.7812, 0.5312, 0.7719, 0.5312, 0.7719, 0.5312, 0.7287, 0.5312, 0.7287, 0.5312, 0.7188, 0.5312, 0.7188, 0.5312, 0.7287, 0.5312, 0.7287, 0.5312, 0.7188, 0.5312, 0.7188, 0.5312, 0.7188, 0.5312, 0.7188, 0.5312, 0.7287, 0.5312, 0.7287, 0.5312, 0.7719, 0.5312, 0.7719, 0.5312, 0.7719, 0.5312, 0.7719, 0.5312, 0.7287, 0.5312, 0.7287, 0.5312, 0.75, 0.5312, 0.75, 0.5312, 0.7188, 0.5312, 0.7188, 0.5312, 0.7188, 0.5312, 0.7188, 0.5312, 0.75, 0.5312, 0.75, 0.5312, 0.7287, 0.5312, 0.7287, 0.5312, 0.7812, 0.5312, 0.7812, 0.5312, 0.7812, 0.5312, 0.7812, 0.5312, 0.7812, 0.5312, 0.7812, 0.5312, 0.7812, 0.5312, 0.7812, 0.5312, 0.625, 0.5938, 0.625, 0.5938, 0.625, 0.5625, 0.625, 0.5625, 0.8438, 0.5625, 0.8438, 0.5625, 0.8438, 0.5938, 0.8438, 0.5938, 0.3391, 0.8341, 0.2831, 0.9505, 0.5, 1.0, 0.5, 0.8708, 0.2101, 0.7312, 0.1091, 0.8117, 0.2831, 0.9505, 0.3391, 0.8341, 0.1385, 0.5825, 0.01254, 0.6113, 0.1091, 0.8117, 0.2101, 0.7312, 0.1385, 0.4175, 0.01254, 0.3887, 0.01254, 0.6113, 0.1385, 0.5825, 0.2101, 0.2688, 0.1091, 0.1883, 0.01254, 0.3887, 0.1385, 0.4175, 0.3391, 0.1659, 0.2831, 0.04952, 0.1091, 0.1883, 0.2101, 0.2688, 0.5, 0.1292, 0.5, 0.0, 0.2831, 0.04952, 0.3391, 0.1659, 0.6609, 0.1659, 0.7169, 0.04952, 0.5, 0.0, 0.5, 0.1292, 0.7899, 0.2688, 0.8909, 0.1883, 0.7169, 0.04952, 0.6609, 0.1659, 0.8615, 0.4175, 0.9875, 0.3887, 0.8909, 0.1883, 0.7899, 0.2688, 0.8615, 0.5825, 0.9875, 0.6113, 0.9875, 0.3887, 0.8615, 0.4175, 0.7899, 0.7312, 0.8909, 0.8117, 0.9875, 0.6113, 0.8615, 0.5825, 0.6609, 0.8341, 0.7169, 0.9505, 0.8909, 0.8117, 0.7899, 0.7312, 0.5, 0.8708, 0.5, 1.0, 0.7169, 0.9505, 0.6609, 0.8341, 0.3391, 0.8341, 0.5, 0.8708, 0.5, 1.0, 0.2831, 0.9505, 0.2101, 0.7312, 0.3391, 0.8341, 0.2831, 0.9505, 0.1091, 0.8117, 0.1385, 0.5825, 0.2101, 0.7312, 0.1091, 0.8117, 0.01254, 0.6113, 0.1385, 0.4175, 0.1385, 0.5825, 0.01254, 0.6113, 0.01254, 0.3887, 0.2101, 0.2688, 0.1385, 0.4175, 0.01254, 0.3887, 0.1091, 0.1883, 0.3391, 0.1659, 0.2101, 0.2688, 0.1091, 0.1883, 0.2831, 0.04952, 0.5, 0.1292, 0.3391, 0.1659, 0.2831, 0.04952, 0.5, 0.0, 0.6609, 0.1659, 0.5, 0.1292, 0.5, 0.0, 0.7169, 0.04952, 0.7899, 0.2688, 0.6609, 0.1659, 0.7169, 0.04952, 0.8909, 0.1883, 0.8615, 0.4175, 0.7899, 0.2688, 0.8909, 0.1883, 0.9875, 0.3887, 0.8615, 0.5825, 0.8615, 0.4175, 0.9875, 0.3887, 0.9875, 0.6113, 0.7899, 0.7312, 0.8615, 0.5825, 0.9875, 0.6113, 0.8909, 0.8117, 0.6609, 0.8341, 0.7899, 0.7312, 0.8909, 0.8117, 0.7169, 0.9505, 0.5, 0.8708, 0.6609, 0.8341, 0.7169, 0.9505, 0.5, 1.0, 0.7169, 0.9505, 0.5, 1.0, 0.5, 1.0, 0.7169, 0.9505, 0.6609, 0.8341, 0.7899, 0.7312, 0.7899, 0.7312, 0.6609, 0.8341, 0.8909, 0.8117, 0.7169, 0.9505, 0.7169, 0.9505, 0.8909, 0.8117, 0.5, 0.8708, 0.6609, 0.8341, 0.6609, 0.8341, 0.5, 0.8708, 0.3391, 0.8341, 0.5, 0.8708, 0.5, 0.8708, 0.3391, 0.8341, 0.1091, 0.8117, 0.1091, 0.8117, 0.1091, 0.8117, 0.1091, 0.8117, 0.5, 1.0, 0.2831, 0.9505, 0.2831, 0.9505, 0.5, 1.0, 0.2101, 0.7312, 0.3391, 0.8341, 0.3391, 0.8341, 0.2101, 0.7312, 0.8909, 0.8117, 0.9875, 0.6113, 0.9875, 0.6113, 0.8909, 0.8117, 0.1385, 0.5825, 0.2101, 0.7312, 0.2101, 0.7312, 0.1385, 0.5825, 0.1091, 0.8117, 0.01254, 0.6113, 0.01254, 0.6113, 0.1091, 0.8117, 0.1385, 0.4175, 0.1385, 0.5825, 0.1385, 0.5825, 0.1385, 0.4175, 0.7169, 0.04952, 0.7169, 0.04952, 0.7169, 0.04952, 0.7169, 0.04952, 0.2101, 0.2688, 0.1385, 0.4175, 0.1385, 0.4175, 0.2101, 0.2688, 0.01254, 0.3887, 0.1091, 0.1883, 0.1091, 0.1883, 0.01254, 0.3887, 0.3391, 0.1659, 0.2101, 0.2688, 0.2101, 0.2688, 0.3391, 0.1659, 0.9875, 0.6113, 0.8909, 0.8117, 0.8909, 0.8117, 0.9875, 0.6113, 0.5, 0.1292, 0.3391, 0.1659, 0.3391, 0.1659, 0.5, 0.1292, 0.2831, 0.04952, 0.5, 0.0, 0.5, 0.0, 0.2831, 0.04952, 0.6609, 0.1659, 0.5, 0.1292, 0.5, 0.1292, 0.6609, 0.1659, 0.2831, 0.9505, 0.2831, 0.9505, 0.2831, 0.9505, 0.2831, 0.9505, 0.7899, 0.2688, 0.6609, 0.1659, 0.6609, 0.1659, 0.7899, 0.2688, 0.7169, 0.04952, 0.8909, 0.1883, 0.8909, 0.1883, 0.7169, 0.04952, 0.8615, 0.4175, 0.7899, 0.2688, 0.7899, 0.2688, 0.8615, 0.4175, 0.9875, 0.3887, 0.8909, 0.1883, 0.8909, 0.1883, 0.9875, 0.3887, 0.8615, 0.5825, 0.8615, 0.4175, 0.8615, 0.4175, 0.8615, 0.5825, 0.9875, 0.3887, 0.9875, 0.6113, 0.9875, 0.6113, 0.9875, 0.3887, 0.7899, 0.7312, 0.8615, 0.5825, 0.8615, 0.5825, 0.7899, 0.7312, 0.9875, 0.6113, 0.8909, 0.8117, 0.8909, 0.8117, 0.9875, 0.6113, 0.7169, 0.9505, 0.5, 1.0, 0.5, 1.0, 0.7169, 0.9505, 0.2831, 0.9505, 0.1091, 0.8117, 0.1091, 0.8117, 0.2831, 0.9505, 0.01254, 0.6113, 0.01254, 0.3887, 0.01254, 0.3887, 0.01254, 0.6113, 0.1091, 0.1883, 0.2831, 0.04952, 0.2831, 0.04952, 0.1091, 0.1883, 0.5, 0.0, 0.7169, 0.04952, 0.7169, 0.04952, 0.5, 0.0, 0.8909, 0.1883, 0.9875, 0.3887, 0.9875, 0.3887, 0.8909, 0.1883, 0.8909, 0.1883, 0.8909, 0.1883, 0.8909, 0.1883, 0.8909, 0.1883, 0.2831, 0.9505, 0.1091, 0.8117, 0.1091, 0.8117, 0.2831, 0.9505, 0.5, 1.0, 0.7169, 0.9505, 0.7169, 0.9505, 0.5, 1.0, 0.01254, 0.6113, 0.01254, 0.6113, 0.01254, 0.6113, 0.01254, 0.6113, 0.9875, 0.3887, 0.9875, 0.3887, 0.9875, 0.3887, 0.9875, 0.3887, 0.1091, 0.8117, 0.2831, 0.9505, 0.2831, 0.9505, 0.1091, 0.8117, 0.8909, 0.8117, 0.8909, 0.8117, 0.8909, 0.8117, 0.8909, 0.8117, 0.01254, 0.6113, 0.01254, 0.3887, 0.01254, 0.3887, 0.01254, 0.6113, 0.01254, 0.3887, 0.01254, 0.3887, 0.01254, 0.3887, 0.01254, 0.3887, 0.9875, 0.6113, 0.9875, 0.6113, 0.9875, 0.6113, 0.9875, 0.6113, 0.01254, 0.3887, 0.01254, 0.6113, 0.01254, 0.6113, 0.01254, 0.3887, 0.1091, 0.1883, 0.2831, 0.04952, 0.2831, 0.04952, 0.1091, 0.1883, 0.1091, 0.1883, 0.1091, 0.1883, 0.1091, 0.1883, 0.1091, 0.1883, 0.2831, 0.04952, 0.1091, 0.1883, 0.1091, 0.1883, 0.2831, 0.04952, 0.7169, 0.9505, 0.7169, 0.9505, 0.7169, 0.9505, 0.7169, 0.9505, 0.5, 0.0, 0.7169, 0.04952, 0.7169, 0.04952, 0.5, 0.0, 0.2831, 0.04952, 0.2831, 0.04952, 0.2831, 0.04952, 0.2831, 0.04952, 0.7169, 0.04952, 0.5, 0.0, 0.5, 0.0, 0.7169, 0.04952, 0.8909, 0.1883, 0.9875, 0.3887, 0.9875, 0.3887, 0.8909, 0.1883, 0.5, 0.0, 0.5, 0.0, 0.5, 0.0, 0.5, 0.0, 0.5, 1.0, 0.5, 1.0, 0.5, 1.0, 0.5, 1.0, 0.3391, 0.8341, 0.2831, 0.9505, 0.5, 1.0, 0.5, 0.8708, 0.2101, 0.7312, 0.1091, 0.8117, 0.2831, 0.9505, 0.3391, 0.8341, 0.1385, 0.5825, 0.01254, 0.6113, 0.1091, 0.8117, 0.2101, 0.7312, 0.1385, 0.4175, 0.01254, 0.3887, 0.01254, 0.6113, 0.1385, 0.5825, 0.2101, 0.2688, 0.1091, 0.1883, 0.01254, 0.3887, 0.1385, 0.4175, 0.3391, 0.1659, 0.2831, 0.04952, 0.1091, 0.1883, 0.2101, 0.2688, 0.5, 0.1292, 0.5, 0.0, 0.2831, 0.04952, 0.3391, 0.1659, 0.6609, 0.1659, 0.7169, 0.04952, 0.5, 0.0, 0.5, 0.1292, 0.7899, 0.2688, 0.8909, 0.1883, 0.7169, 0.04952, 0.6609, 0.1659, 0.8615, 0.4175, 0.9875, 0.3887, 0.8909, 0.1883, 0.7899, 0.2688, 0.8615, 0.5825, 0.9875, 0.6113, 0.9875, 0.3887, 0.8615, 0.4175, 0.7899, 0.7312, 0.8909, 0.8117, 0.9875, 0.6113, 0.8615, 0.5825, 0.6609, 0.8341, 0.7169, 0.9505, 0.8909, 0.8117, 0.7899, 0.7312, 0.5, 0.8708, 0.5, 1.0, 0.7169, 0.9505, 0.6609, 0.8341, 0.3391, 0.8341, 0.5, 0.8708, 0.5, 1.0, 0.2831, 0.9505, 0.2101, 0.7312, 0.3391, 0.8341, 0.2831, 0.9505, 0.1091, 0.8117, 0.1385, 0.5825, 0.2101, 0.7312, 0.1091, 0.8117, 0.01254, 0.6113, 0.1385, 0.4175, 0.1385, 0.5825, 0.01254, 0.6113, 0.01254, 0.3887, 0.2101, 0.2688, 0.1385, 0.4175, 0.01254, 0.3887, 0.1091, 0.1883, 0.3391, 0.1659, 0.2101, 0.2688, 0.1091, 0.1883, 0.2831, 0.04952, 0.5, 0.1292, 0.3391, 0.1659, 0.2831, 0.04952, 0.5, 0.0, 0.6609, 0.1659, 0.5, 0.1292, 0.5, 0.0, 0.7169, 0.04952, 0.7899, 0.2688, 0.6609, 0.1659, 0.7169, 0.04952, 0.8909, 0.1883, 0.8615, 0.4175, 0.7899, 0.2688, 0.8909, 0.1883, 0.9875, 0.3887, 0.8615, 0.5825, 0.8615, 0.4175, 0.9875, 0.3887, 0.9875, 0.6113, 0.7899, 0.7312, 0.8615, 0.5825, 0.9875, 0.6113, 0.8909, 0.8117, 0.6609, 0.8341, 0.7899, 0.7312, 0.8909, 0.8117, 0.7169, 0.9505, 0.5, 0.8708, 0.6609, 0.8341, 0.7169, 0.9505, 0.5, 1.0, 0.7169, 0.9505, 0.5, 1.0, 0.5, 1.0, 0.7169, 0.9505, 0.6609, 0.8341, 0.7899, 0.7312, 0.7899, 0.7312, 0.6609, 0.8341, 0.8909, 0.8117, 0.7169, 0.9505, 0.7169, 0.9505, 0.8909, 0.8117, 0.5, 0.8708, 0.6609, 0.8341, 0.6609, 0.8341, 0.5, 0.8708, 0.3391, 0.8341, 0.5, 0.8708, 0.5, 0.8708, 0.3391, 0.8341, 0.1091, 0.8117, 0.1091, 0.8117, 0.1091, 0.8117, 0.1091, 0.8117, 0.5, 1.0, 0.2831, 0.9505, 0.2831, 0.9505, 0.5, 1.0, 0.2101, 0.7312, 0.3391, 0.8341, 0.3391, 0.8341, 0.2101, 0.7312, 0.8909, 0.8117, 0.9875, 0.6113, 0.9875, 0.6113, 0.8909, 0.8117, 0.1385, 0.5825, 0.2101, 0.7312, 0.2101, 0.7312, 0.1385, 0.5825, 0.1091, 0.8117, 0.01254, 0.6113, 0.01254, 0.6113, 0.1091, 0.8117, 0.1385, 0.4175, 0.1385, 0.5825, 0.1385, 0.5825, 0.1385, 0.4175, 0.7169, 0.04952, 0.7169, 0.04952, 0.7169, 0.04952, 0.7169, 0.04952, 0.2101, 0.2688, 0.1385, 0.4175, 0.1385, 0.4175, 0.2101, 0.2688, 0.01254, 0.3887, 0.1091, 0.1883, 0.1091, 0.1883, 0.01254, 0.3887, 0.3391, 0.1659, 0.2101, 0.2688, 0.2101, 0.2688, 0.3391, 0.1659, 0.9875, 0.6113, 0.8909, 0.8117, 0.8909, 0.8117, 0.9875, 0.6113, 0.5, 0.1292, 0.3391, 0.1659, 0.3391, 0.1659, 0.5, 0.1292, 0.2831, 0.04952, 0.5, 0.0, 0.5, 0.0, 0.2831, 0.04952, 0.6609, 0.1659, 0.5, 0.1292, 0.5, 0.1292, 0.6609, 0.1659, 0.2831, 0.9505, 0.2831, 0.9505, 0.2831, 0.9505, 0.2831, 0.9505, 0.7899, 0.2688, 0.6609, 0.1659, 0.6609, 0.1659, 0.7899, 0.2688, 0.7169, 0.04952, 0.8909, 0.1883, 0.8909, 0.1883, 0.7169, 0.04952, 0.8615, 0.4175, 0.7899, 0.2688, 0.7899, 0.2688, 0.8615, 0.4175, 0.9875, 0.3887, 0.8909, 0.1883, 0.8909, 0.1883, 0.9875, 0.3887, 0.8615, 0.5825, 0.8615, 0.4175, 0.8615, 0.4175, 0.8615, 0.5825, 0.9875, 0.3887, 0.9875, 0.6113, 0.9875, 0.6113, 0.9875, 0.3887, 0.7899, 0.7312, 0.8615, 0.5825, 0.8615, 0.5825, 0.7899, 0.7312, 0.9875, 0.6113, 0.8909, 0.8117, 0.8909, 0.8117, 0.9875, 0.6113, 0.7169, 0.9505, 0.5, 1.0, 0.5, 1.0, 0.7169, 0.9505, 0.2831, 0.9505, 0.1091, 0.8117, 0.1091, 0.8117, 0.2831, 0.9505, 0.01254, 0.6113, 0.01254, 0.3887, 0.01254, 0.3887, 0.01254, 0.6113, 0.1091, 0.1883, 0.2831, 0.04952, 0.2831, 0.04952, 0.1091, 0.1883, 0.5, 0.0, 0.7169, 0.04952, 0.7169, 0.04952, 0.5, 0.0, 0.8909, 0.1883, 0.9875, 0.3887, 0.9875, 0.3887, 0.8909, 0.1883, 0.8909, 0.1883, 0.8909, 0.1883, 0.8909, 0.1883, 0.8909, 0.1883, 0.2831, 0.9505, 0.1091, 0.8117, 0.1091, 0.8117, 0.2831, 0.9505, 0.5, 1.0, 0.7169, 0.9505, 0.7169, 0.9505, 0.5, 1.0, 0.01254, 0.6113, 0.01254, 0.6113, 0.01254, 0.6113, 0.01254, 0.6113, 0.9875, 0.3887, 0.9875, 0.3887, 0.9875, 0.3887, 0.9875, 0.3887, 0.1091, 0.8117, 0.2831, 0.9505, 0.2831, 0.9505, 0.1091, 0.8117, 0.8909, 0.8117, 0.8909, 0.8117, 0.8909, 0.8117, 0.8909, 0.8117, 0.01254, 0.6113, 0.01254, 0.3887, 0.01254, 0.3887, 0.01254, 0.6113, 0.01254, 0.3887, 0.01254, 0.3887, 0.01254, 0.3887, 0.01254, 0.3887, 0.9875, 0.6113, 0.9875, 0.6113, 0.9875, 0.6113, 0.9875, 0.6113, 0.01254, 0.3887, 0.01254, 0.6113, 0.01254, 0.6113, 0.01254, 0.3887, 0.1091, 0.1883, 0.2831, 0.04952, 0.2831, 0.04952, 0.1091, 0.1883, 0.1091, 0.1883, 0.1091, 0.1883, 0.1091, 0.1883, 0.1091, 0.1883, 0.2831, 0.04952, 0.1091, 0.1883, 0.1091, 0.1883, 0.2831, 0.04952, 0.7169, 0.9505, 0.7169, 0.9505, 0.7169, 0.9505, 0.7169, 0.9505, 0.5, 0.0, 0.7169, 0.04952, 0.7169, 0.04952, 0.5, 0.0, 0.2831, 0.04952, 0.2831, 0.04952, 0.2831, 0.04952, 0.2831, 0.04952, 0.7169, 0.04952, 0.5, 0.0, 0.5, 0.0, 0.7169, 0.04952, 0.8909, 0.1883, 0.9875, 0.3887, 0.9875, 0.3887, 0.8909, 0.1883, 0.5, 0.0, 0.5, 0.0, 0.5, 0.0, 0.5, 0.0, 0.5, 1.0, 0.5, 1.0, 0.5, 1.0, 0.5, 1.0, 0.3391, 0.8341, 0.2831, 0.9505, 0.5, 1.0, 0.5, 0.8708, 0.2101, 0.7312, 0.1091, 0.8117, 0.2831, 0.9505, 0.3391, 0.8341, 0.1385, 0.5825, 0.01254, 0.6113, 0.1091, 0.8117, 0.2101, 0.7312, 0.1385, 0.4175, 0.01254, 0.3887, 0.01254, 0.6113, 0.1385, 0.5825, 0.2101, 0.2688, 0.1091, 0.1883, 0.01254, 0.3887, 0.1385, 0.4175, 0.3391, 0.1659, 0.2831, 0.04952, 0.1091, 0.1883, 0.2101, 0.2688, 0.5, 0.1292, 0.5, 0.0, 0.2831, 0.04952, 0.3391, 0.1659, 0.6609, 0.1659, 0.7169, 0.04952, 0.5, 0.0, 0.5, 0.1292, 0.7899, 0.2688, 0.8909, 0.1883, 0.7169, 0.04952, 0.6609, 0.1659, 0.8615, 0.4175, 0.9875, 0.3887, 0.8909, 0.1883, 0.7899, 0.2688, 0.8615, 0.5825, 0.9875, 0.6113, 0.9875, 0.3887, 0.8615, 0.4175, 0.7899, 0.7312, 0.8909, 0.8117, 0.9875, 0.6113, 0.8615, 0.5825, 0.6609, 0.8341, 0.7169, 0.9505, 0.8909, 0.8117, 0.7899, 0.7312, 0.5, 0.8708, 0.5, 1.0, 0.7169, 0.9505, 0.6609, 0.8341, 0.3391, 0.8341, 0.5, 0.8708, 0.5, 1.0, 0.2831, 0.9505, 0.2101, 0.7312, 0.3391, 0.8341, 0.2831, 0.9505, 0.1091, 0.8117, 0.1385, 0.5825, 0.2101, 0.7312, 0.1091, 0.8117, 0.01254, 0.6113, 0.1385, 0.4175, 0.1385, 0.5825, 0.01254, 0.6113, 0.01254, 0.3887, 0.2101, 0.2688, 0.1385, 0.4175, 0.01254, 0.3887, 0.1091, 0.1883, 0.3391, 0.1659, 0.2101, 0.2688, 0.1091, 0.1883, 0.2831, 0.04952, 0.5, 0.1292, 0.3391, 0.1659, 0.2831, 0.04952, 0.5, 0.0, 0.6609, 0.1659, 0.5, 0.1292, 0.5, 0.0, 0.7169, 0.04952, 0.7899, 0.2688, 0.6609, 0.1659, 0.7169, 0.04952, 0.8909, 0.1883, 0.8615, 0.4175, 0.7899, 0.2688, 0.8909, 0.1883, 0.9875, 0.3887, 0.8615, 0.5825, 0.8615, 0.4175, 0.9875, 0.3887, 0.9875, 0.6113, 0.7899, 0.7312, 0.8615, 0.5825, 0.9875, 0.6113, 0.8909, 0.8117, 0.6609, 0.8341, 0.7899, 0.7312, 0.8909, 0.8117, 0.7169, 0.9505, 0.5, 0.8708, 0.6609, 0.8341, 0.7169, 0.9505, 0.5, 1.0, 0.7169, 0.9505, 0.5, 1.0, 0.5, 1.0, 0.7169, 0.9505, 0.6609, 0.8341, 0.7899, 0.7312, 0.7899, 0.7312, 0.6609, 0.8341, 0.8909, 0.8117, 0.7169, 0.9505, 0.7169, 0.9505, 0.8909, 0.8117, 0.5, 0.8708, 0.6609, 0.8341, 0.6609, 0.8341, 0.5, 0.8708, 0.3391, 0.8341, 0.5, 0.8708, 0.5, 0.8708, 0.3391, 0.8341, 0.1091, 0.8117, 0.1091, 0.8117, 0.1091, 0.8117, 0.1091, 0.8117, 0.5, 1.0, 0.2831, 0.9505, 0.2831, 0.9505, 0.5, 1.0, 0.2101, 0.7312, 0.3391, 0.8341, 0.3391, 0.8341, 0.2101, 0.7312, 0.8909, 0.8117, 0.9875, 0.6113, 0.9875, 0.6113, 0.8909, 0.8117, 0.1385, 0.5825, 0.2101, 0.7312, 0.2101, 0.7312, 0.1385, 0.5825, 0.1091, 0.8117, 0.01254, 0.6113, 0.01254, 0.6113, 0.1091, 0.8117, 0.1385, 0.4175, 0.1385, 0.5825, 0.1385, 0.5825, 0.1385, 0.4175, 0.7169, 0.04952, 0.7169, 0.04952, 0.7169, 0.04952, 0.7169, 0.04952, 0.2101, 0.2688, 0.1385, 0.4175, 0.1385, 0.4175, 0.2101, 0.2688, 0.01254, 0.3887, 0.1091, 0.1883, 0.1091, 0.1883, 0.01254, 0.3887, 0.3391, 0.1659, 0.2101, 0.2688, 0.2101, 0.2688, 0.3391, 0.1659, 0.9875, 0.6113, 0.8909, 0.8117, 0.8909, 0.8117, 0.9875, 0.6113, 0.5, 0.1292, 0.3391, 0.1659, 0.3391, 0.1659, 0.5, 0.1292, 0.2831, 0.04952, 0.5, 0.0, 0.5, 0.0, 0.2831, 0.04952, 0.6609, 0.1659, 0.5, 0.1292, 0.5, 0.1292, 0.6609, 0.1659, 0.2831, 0.9505, 0.2831, 0.9505, 0.2831, 0.9505, 0.2831, 0.9505, 0.7899, 0.2688, 0.6609, 0.1659, 0.6609, 0.1659, 0.7899, 0.2688, 0.7169, 0.04952, 0.8909, 0.1883, 0.8909, 0.1883, 0.7169, 0.04952, 0.8615, 0.4175, 0.7899, 0.2688, 0.7899, 0.2688, 0.8615, 0.4175, 0.9875, 0.3887, 0.8909, 0.1883, 0.8909, 0.1883, 0.9875, 0.3887, 0.8615, 0.5825, 0.8615, 0.4175, 0.8615, 0.4175, 0.8615, 0.5825, 0.9875, 0.3887, 0.9875, 0.6113, 0.9875, 0.6113, 0.9875, 0.3887, 0.7899, 0.7312, 0.8615, 0.5825, 0.8615, 0.5825, 0.7899, 0.7312, 0.9875, 0.6113, 0.8909, 0.8117, 0.8909, 0.8117, 0.9875, 0.6113, 0.7169, 0.9505, 0.5, 1.0, 0.5, 1.0, 0.7169, 0.9505, 0.2831, 0.9505, 0.1091, 0.8117, 0.1091, 0.8117, 0.2831, 0.9505, 0.01254, 0.6113, 0.01254, 0.3887, 0.01254, 0.3887, 0.01254, 0.6113, 0.1091, 0.1883, 0.2831, 0.04952, 0.2831, 0.04952, 0.1091, 0.1883, 0.5, 0.0, 0.7169, 0.04952, 0.7169, 0.04952, 0.5, 0.0, 0.8909, 0.1883, 0.9875, 0.3887, 0.9875, 0.3887, 0.8909, 0.1883, 0.8909, 0.1883, 0.8909, 0.1883, 0.8909, 0.1883, 0.8909, 0.1883, 0.2831, 0.9505, 0.1091, 0.8117, 0.1091, 0.8117, 0.2831, 0.9505, 0.5, 1.0, 0.7169, 0.9505, 0.7169, 0.9505, 0.5, 1.0, 0.01254, 0.6113, 0.01254, 0.6113, 0.01254, 0.6113, 0.01254, 0.6113, 0.9875, 0.3887, 0.9875, 0.3887, 0.9875, 0.3887, 0.9875, 0.3887, 0.1091, 0.8117, 0.2831, 0.9505, 0.2831, 0.9505, 0.1091, 0.8117, 0.8909, 0.8117, 0.8909, 0.8117, 0.8909, 0.8117, 0.8909, 0.8117, 0.01254, 0.6113, 0.01254, 0.3887, 0.01254, 0.3887, 0.01254, 0.6113, 0.01254, 0.3887, 0.01254, 0.3887, 0.01254, 0.3887, 0.01254, 0.3887, 0.9875, 0.6113, 0.9875, 0.6113, 0.9875, 0.6113, 0.9875, 0.6113, 0.01254, 0.3887, 0.01254, 0.6113, 0.01254, 0.6113, 0.01254, 0.3887, 0.1091, 0.1883, 0.2831, 0.04952, 0.2831, 0.04952, 0.1091, 0.1883, 0.1091, 0.1883, 0.1091, 0.1883, 0.1091, 0.1883, 0.1091, 0.1883, 0.2831, 0.04952, 0.1091, 0.1883, 0.1091, 0.1883, 0.2831, 0.04952, 0.7169, 0.9505, 0.7169, 0.9505, 0.7169, 0.9505, 0.7169, 0.9505, 0.5, 0.0, 0.7169, 0.04952, 0.7169, 0.04952, 0.5, 0.0, 0.2831, 0.04952, 0.2831, 0.04952, 0.2831, 0.04952, 0.2831, 0.04952, 0.7169, 0.04952, 0.5, 0.0, 0.5, 0.0, 0.7169, 0.04952, 0.8909, 0.1883, 0.9875, 0.3887, 0.9875, 0.3887, 0.8909, 0.1883, 0.5, 0.0, 0.5, 0.0, 0.5, 0.0, 0.5, 0.0, 0.5, 1.0, 0.5, 1.0, 0.5, 1.0, 0.5, 1.0])
me_cube.materials.append(mat_material)
me_cube.materials.append(mat_material_004)
me_cube.materials.append(mat_material_005)
me_cube.materials.append(mat_material_006)
me_cube.use_mirror_vertex_groups = False
me_cube.update()

# ---- objects
ob_cube = bpy.data.objects.new('Cube', me_cube)
ob_light = bpy.data.objects.new('Light', light_light)
ob_camera = bpy.data.objects.new('Camera', cam_camera)
ob_light_001 = bpy.data.objects.new('Light.001', light_light_001)

# ---- transforms, parenting, visibility, modifiers, constraints
ob_cube.location = (0.0, 0.0, 0.0)
ob_cube.lock_rotations_4d = False
ob_cube.empty_display_type = 'ARROWS'
ob_cube.lineart.crease_threshold = 0.0
ob_light.location = (-0.9844, 1.342, 1.226)
ob_light.rotation_euler = (0.6503, 0.05522, 1.866)
ob_light.lock_rotations_4d = False
ob_light.empty_display_type = 'ARROWS'
ob_light.color = (0.0, 0.0, 0.0, 0.0)
ob_light.lineart.crease_threshold = 0.0
ob_camera.location = (0.0, 0.0, 2.633)
ob_camera.rotation_euler = (0.0, -0.0, 1.571)
ob_camera.lock_rotations_4d = False
ob_camera.empty_display_type = 'ARROWS'
ob_camera.color = (0.0, 0.0, 0.0, 0.0)
ob_camera.display_type = 'WIRE'
ob_camera.lineart.crease_threshold = 0.0
ob_light_001.location = (-1.834, 0.7965, 2.473)
ob_light_001.rotation_euler = (0.6503, 0.05522, 1.866)
ob_light_001.lock_rotations_4d = False
ob_light_001.empty_display_type = 'ARROWS'
ob_light_001.color = (0.0, 0.0, 0.0, 0.0)
ob_light_001.lineart.crease_threshold = 0.0

# ---- collection membership
col_collection.objects.link(ob_cube)
col_collection.objects.link(ob_light)
col_collection.objects.link(ob_camera)
col_collection.objects.link(ob_light_001)

# ---- scene / render settings (as saved in the file)
scene.camera = ob_camera
scene.frame_start = 1; scene.frame_end = 250; scene.frame_set(1)
scene.render.engine = 'CYCLES'
scene.render.resolution_x = 256
scene.render.resolution_y = 256
scene.cycles.samples = 512
scene.cycles.sampling_pattern = 'TABULATED_SOBOL'
bpy.context.view_layer.update()
